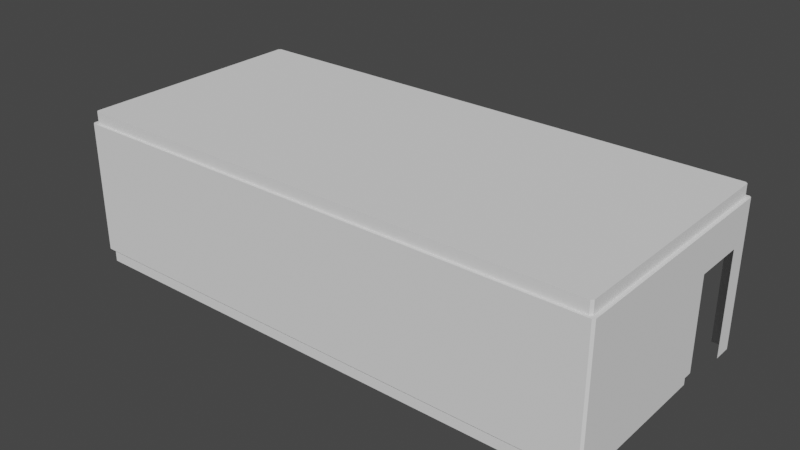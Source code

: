 # Source: entryRoom.blend  (saved by Blender 2.91.10; exported with 4.5.12 LTS)
import bpy
from mathutils import Matrix  # noqa: F401  (used for matrix-valued properties, if any)

bpy.ops.wm.read_factory_settings(use_empty=True)
scene = bpy.context.scene
scene.name = 'Scene'

# ---- collections
col_collection = bpy.data.collections.new('Collection'); scene.collection.children.link(col_collection)

# ---- world
world_world = bpy.data.worlds.new('World'); scene.world = world_world
world_world.use_nodes = True; world_world.node_tree.nodes.clear()
_N = world_world.node_tree.nodes; _L = world_world.node_tree.links
n0 = _N.new('ShaderNodeOutputWorld'); n0.name = 'World Output'; n0.location = (300, 300)
n1 = _N.new('ShaderNodeBackground'); n1.name = 'Background'; n1.location = (10, 300)
n1.inputs[0].default_value = (0.05088, 0.05088, 0.05088, 1.0)
_L.new(n1.outputs[0], n0.inputs[0])
n0.is_active_output = True
world_world.color = (0.05088, 0.05088, 0.05088)
world_world.use_sun_shadow = False
world_world.sun_shadow_jitter_overblur = 0.0

# ---- meshes
me_cube = bpy.data.meshes.new('Cube')
me_cube.from_pydata([(-7.083, 3.765, -2.5), (-7.083, 3.843, -2.083), (-7.083, 3.843, 2.083), (-7.083, 3.843, 1.339), (5.667, 3.843, 1.667), (8.011, 3.843, -2.5), (8.011, 3.843, 0.8333), (8.011, 3.843, 1.667), (5.667, 3.843, 1.339), (8.011, 3.843, 1.339), (-8.376, 3.203, -2.083), (-8.376, 3.138, 2.083), (8.5, 3.183, -2.5), (8.5, 3.183, 0.8333), (8.5, 3.183, 1.667), (-8.376, 3.203, -2.5), (-8.5, 3.203, -2.083), (-8.5, 3.203, 2.083), (-8.5, 3.203, 1.339), (-8.5, 3.203, 1.667), (8.5, 3.183, 1.339), (-7.083, 3.843, 1.667), (8.5, 1.5, 0.8333), (8.5, 1.5, 1.667), (-3.653, 3.765, -2.083), (-3.59, 3.765, 2.083), (-3.653, 3.765, -2.5), (8.5, 1.5, 1.339), (5.667, 3.843, 2.083), (8.011, 3.843, 2.083), (8.5, 3.183, 2.083), (8.5, 1.5, 2.083), (5.667, 3.843, -2.083), (-3.653, 3.843, -2.083), (-3.653, 3.843, 2.083), (-3.653, 3.843, 1.339), (-3.653, 3.843, 1.667), (8.5, 1.5, -2.083), (8.382, 3.765, -2.5), (5.667, 3.765, -2.5), (8.382, 1.5, -2.5), (5.589, 3.765, 2.083), (7.9, 3.765, 2.083), (8.382, 3.119, 2.083), (8.382, 1.472, 2.083), (5.667, 3.765, -2.083), (-7.083, 3.765, -2.083), (-6.98, 3.765, 2.083), (8.382, 1.5, -2.083), (-8.5, -3.203, 0.8333), (-8.5, -3.203, 1.667), (-8.5, -3.203, 1.339), (-8.5, -3.203, 2.083), (-8.5, -3.203, -2.083), (-8.376, -3.203, -2.5), (-8.376, -3.13, 2.083), (-8.376, -3.203, -2.083), (-6.98, 3.701, 2.464), (-8.313, 3.138, 2.464), (-3.59, 3.701, 2.464), (5.589, 3.701, 2.464), (7.9, 3.701, 2.464), (8.318, 3.119, 2.464), (8.318, 1.472, 2.464), (4.062, -3.757, 2.083), (-8.313, -3.13, 2.464), (-8.5, -3.781, 0.8333), (-8.435, -3.843, 0.8333), (-8.5, -3.781, 1.667), (-8.434, -3.843, 1.667), (-8.5, 3.78, 1.667), (-8.433, 3.843, 1.667), (8.435, 3.843, 1.667), (8.5, 3.781, 1.667), (8.436, 3.843, 0.8333), (8.5, 3.782, 0.8333), (8.5, 3.782, -2.5), (8.437, 3.843, -2.5), (8.5, -3.78, 1.667), (8.434, -3.843, 1.667), (8.5, -3.78, 0.8333), (8.435, -3.843, 0.8333), (-8.435, -3.843, 1.339), (-8.5, -3.781, 1.339), (-8.5, 3.78, 1.339), (-8.433, 3.843, 1.339), (8.5, 3.782, 1.339), (8.436, 3.843, 1.339), (8.435, -3.843, 1.339), (8.5, -3.781, 1.339), (-8.5, -3.78, 2.083), (-8.433, -3.843, 2.083), (-8.432, 3.843, 2.083), (-8.5, 3.78, 2.083), (8.5, 3.781, 2.083), (8.434, 3.843, 2.083), (8.433, -3.843, 2.083), (8.5, -3.78, 2.083), (-8.5, 3.78, -2.083), (-8.433, 3.843, -2.083), (8.5, -3.78, -2.083), (8.434, -3.843, -2.083), (-8.434, -3.843, -2.083), (-8.5, -3.78, -2.083), (-8.376, -3.694, -2.5), (-8.311, -3.757, -2.5), (-8.31, 3.765, -2.5), (-8.376, 3.702, -2.5), (8.316, -3.757, -2.5), (8.382, -3.694, -2.5), (-8.376, -3.694, 2.083), (-8.308, -3.757, 2.083), (-8.307, 3.765, 2.083), (-8.376, 3.702, 2.083), (8.382, 3.702, 2.083), (8.314, 3.765, 2.083), (8.314, -3.757, 2.083), (8.382, -3.693, 2.083), (-8.309, 3.765, -2.083), (-8.376, 3.702, -2.083), (8.382, -3.694, -2.083), (8.316, -3.757, -2.083), (-8.31, -3.757, -2.083), (-8.376, -3.694, -2.083), (-8.283, -3.693, 2.464), (-8.313, -3.666, 2.464), (4.063, -3.757, -2.5), (4.063, -3.757, -2.083), (4.12, -3.843, -2.083), (4.12, -3.843, 1.667), (4.12, -3.843, 0.8333), (4.062, -3.693, 2.464), (-8.313, 3.673, 2.464), (-8.282, 3.701, 2.464), (8.318, -3.666, 2.464), (8.288, -3.693, 2.464), (7.931, -3.693, 2.464), (7.934, -3.757, -2.5), (8.289, 3.701, 2.464), (8.318, 3.674, 2.464), (7.934, -3.757, -2.083), (7.932, -3.757, 2.083), (8.046, -3.843, 2.083), (8.047, -3.843, 1.667), (8.047, -3.843, 1.339), (8.047, -3.843, 0.8333), (8.047, -3.843, -2.083), (4.12, -3.843, 1.339), (4.119, -3.843, 2.083), (-8.5, -3.643, -2.083), (-8.5, -3.643, 0.8333), (-8.5, -3.643, 1.339), (-8.5, -3.643, 1.667), (-8.5, -3.643, 2.083), (-8.376, -3.559, 2.083), (-8.376, -3.577, -2.083), (-8.376, -3.577, -2.5), (-8.313, -3.559, 2.464), (-2.157, -3.843, 0.8333), (-2.123, -3.757, 2.083), (-2.157, -3.843, 2.083), (-2.123, -3.693, 2.464), (-2.157, -3.843, 1.339), (-2.157, -3.843, -2.083), (-2.124, -3.757, -2.083), (-2.124, -3.757, -2.5), (-2.157, -3.843, 1.667), (-6.469, -3.843, -2.083), (-6.373, -3.757, -2.083), (-6.373, -3.757, -2.5), (-6.469, -3.843, 0.8333), (-6.371, -3.757, 2.083), (-6.468, -3.843, 2.083), (-6.371, -3.693, 2.464), (-6.469, -3.843, 1.339), (-6.469, -3.843, 1.667), (-8.5, 1.073, 1.667), (-8.5, 1.073, 2.083), (-8.376, 1.054, 2.083), (-8.313, 1.054, 2.464), (7.902, 3.076, 2.464), (7.913, 0.5686, 2.464), (4.94, 0.5686, 2.464), (5.449, 3.076, 2.464), (-2.966, 0.5686, 2.464), (-3.455, 3.076, 2.464), (-6.721, 0.5686, 2.464), (-6.924, 3.076, 2.464), (4.186, -3.144, 2.464), (-2.242, -3.144, 2.464), (-6.42, -3.144, 2.464), (8.5, -3.25, 1.667), (8.5, -3.25, 2.083), (8.5, -3.25, 1.339), (8.5, -3.25, 0.8333), (8.5, -3.25, -2.083), (8.382, -3.175, 2.083), (8.382, -3.172, -2.083), (8.382, -3.172, -2.5), (8.318, -3.175, 2.464), (7.929, -3.252, 2.464), (-3.59, 3.765, 2.464), (5.589, 3.765, 2.464), (-6.98, 3.765, 2.464), (7.9, 3.765, 2.464), (4.062, -3.757, 2.464), (7.931, -3.757, 2.464), (-8.376, 1.054, 2.464), (-8.376, 3.138, 2.464), (8.382, 3.119, 2.464), (8.382, 1.472, 2.464), (8.314, 3.765, 2.464), (8.382, 3.702, 2.464), (-2.123, -3.757, 2.464), (-8.376, 3.702, 2.464), (-8.307, 3.765, 2.464), (8.382, -3.694, 2.464), (8.313, -3.757, 2.464), (-8.308, -3.757, 2.464), (-8.376, -3.694, 2.464), (-8.376, -3.559, 2.464), (8.382, -3.175, 2.464), (-8.376, -3.13, 2.464), (-6.371, -3.757, 2.464)], [], [(28, 29, 42, 41), (150, 49, 51, 151), (170, 67, 82, 174), (175, 69, 91, 172), (192, 196, 44, 31), (176, 19, 17, 177), (13, 22, 27, 20), (84, 18, 16, 98), (194, 80, 89, 193), (191, 78, 97, 192), (86, 20, 14, 73), (8, 4, 36, 35), (92, 2, 47, 112), (1, 3, 85, 99), (8, 9, 7, 4), (7, 72, 95, 29), (27, 23, 14, 20), (71, 21, 2, 92), (8, 35, 33, 32), (76, 12, 13, 75), (194, 195, 100, 80), (14, 23, 31, 30), (6, 74, 87, 9), (85, 3, 21, 71), (1, 99, 118, 46), (73, 14, 30, 94), (74, 6, 5, 77), (178, 11, 208, 207), (75, 13, 20, 86), (4, 7, 29, 28), (36, 4, 28, 34), (35, 36, 21, 3), (193, 191, 23, 27), (9, 87, 72, 7), (149, 103, 123, 155), (94, 30, 43, 114), (152, 50, 52, 153), (17, 93, 113, 11), (106, 0, 46, 118), (30, 31, 44, 43), (15, 107, 119, 10), (108, 137, 140, 121), (44, 210, 209, 43), (26, 39, 45, 24), (154, 55, 222, 220), (153, 52, 55, 154), (21, 36, 34, 2), (177, 17, 11, 178), (2, 34, 25, 47), (156, 54, 56, 155), (28, 41, 25, 34), (198, 109, 120, 197), (32, 33, 24, 45), (29, 95, 115, 42), (195, 37, 48, 197), (98, 16, 10, 119), (146, 101, 121, 140), (18, 84, 70, 19), (172, 91, 111, 171), (169, 105, 122, 168), (11, 113, 214, 208), (70, 93, 17, 19), (151, 51, 50, 152), (174, 82, 69, 175), (167, 102, 67, 170), (114, 43, 209, 212), (196, 221, 210, 44), (42, 115, 211, 204), (128, 146, 140, 127), (25, 41, 202, 201), (112, 47, 203, 215), (171, 111, 218, 223), (41, 42, 204, 202), (146, 128, 130, 145), (143, 129, 148, 142), (96, 142, 141, 116), (144, 147, 129, 143), (79, 143, 142, 96), (141, 64, 205, 206), (116, 141, 206, 217), (47, 25, 201, 203), (142, 148, 64, 141), (101, 146, 145, 81), (81, 145, 144, 88), (103, 66, 67, 102), (83, 68, 69, 82), (93, 70, 71, 92), (95, 72, 73, 94), (87, 74, 75, 86), (74, 77, 76, 75), (97, 78, 79, 96), (89, 80, 81, 88), (66, 83, 82, 67), (70, 84, 85, 71), (72, 87, 86, 73), (78, 89, 88, 79), (68, 90, 91, 69), (92, 112, 113, 93), (123, 103, 102, 122), (94, 114, 115, 95), (96, 116, 117, 97), (90, 110, 111, 91), (84, 98, 99, 85), (80, 100, 101, 81), (121, 101, 100, 120), (119, 107, 106, 118), (120, 109, 108, 121), (104, 123, 122, 105), (118, 99, 98, 119), (88, 144, 143, 79), (163, 128, 127, 164), (137, 126, 127, 140), (145, 130, 147, 144), (214, 113, 112, 215), (218, 111, 110, 219), (216, 117, 116, 217), (114, 212, 211, 115), (149, 53, 49, 150), (103, 149, 150, 66), (83, 151, 152, 68), (104, 156, 155, 123), (90, 153, 154, 110), (110, 154, 220, 219), (68, 152, 153, 90), (53, 149, 155, 56), (66, 150, 151, 83), (167, 163, 164, 168), (64, 159, 213, 205), (128, 163, 158, 130), (147, 162, 166, 129), (126, 165, 164, 127), (148, 160, 159, 64), (129, 166, 160, 148), (130, 158, 162, 147), (102, 167, 168, 122), (159, 171, 223, 213), (163, 167, 170, 158), (162, 174, 175, 166), (165, 169, 168, 164), (160, 172, 171, 159), (166, 175, 172, 160), (158, 170, 174, 162), (52, 177, 178, 55), (55, 178, 207, 222), (50, 176, 177, 52), (180, 183, 60, 61), (183, 185, 59, 60), (185, 187, 57, 59), (189, 190, 186, 184), (184, 186, 187, 185), (188, 189, 184, 182), (182, 184, 185, 183), (100, 195, 197, 120), (181, 182, 183, 180), (63, 181, 180, 62), (135, 136, 200, 199, 134), (138, 139, 62, 180, 61), (58, 187, 186, 179), (117, 216, 221, 196), (131, 161, 189, 188), (161, 173, 190, 189), (179, 186, 190, 65), (124, 125, 157, 65, 190, 173), (133, 57, 187, 58, 132), (40, 198, 197, 48), (89, 78, 191, 193), (22, 37, 195, 194), (23, 191, 192, 31), (22, 194, 193, 27), (97, 117, 196, 192), (188, 182, 181, 200), (199, 200, 181, 63), (136, 131, 188, 200), (60, 59, 201, 202), (59, 57, 203, 201), (61, 60, 202, 204), (131, 136, 206, 205), (58, 179, 207, 208), (63, 62, 209, 210), (139, 138, 211, 212), (161, 131, 205, 213), (133, 132, 214, 215), (135, 134, 216, 217), (125, 124, 218, 219), (157, 125, 219, 220), (136, 135, 217, 206), (132, 58, 208, 214), (57, 133, 215, 203), (62, 139, 212, 209), (138, 61, 204, 211), (199, 63, 210, 221), (65, 157, 220, 222), (173, 161, 213, 223), (124, 173, 223, 218), (179, 65, 222, 207), (134, 199, 221, 216)])
_uv = me_cube.uv_layers.new(name='UVMap')
_uv.uv.foreach_set('vector', [0.0, 0.4648, 0.0, 0.5417, 0.002576, 0.538, 0.002576, 0.4622, 0.09565, 0.5623, 0.09565, 0.5768, 0.1122, 0.5768, 0.1122, 0.5623, 0.8637, 0.06664, 0.8637, 0.002144, 0.8472, 0.002144, 0.8472, 0.06664, 0.8365, 0.06665, 0.8365, 0.002157, 0.8229, 0.002184, 0.8229, 0.06667, 0.2327, 0.5577, 0.2303, 0.5539, 0.07779, 0.5539, 0.07687, 0.5577, 0.123, 0.717, 0.123, 0.7869, 0.1366, 0.7869, 0.1366, 0.717, 0.3616, 0.5667, 0.3616, 0.6219, 0.3781, 0.6219, 0.3781, 0.5667, 0.1122, 0.8058, 0.1122, 0.7869, 0.0, 0.7868, 0.0, 0.8057, 0.3616, 0.7777, 0.3616, 0.7951, 0.3781, 0.7951, 0.3781, 0.7777, 0.3889, 0.7777, 0.3889, 0.7951, 0.4026, 0.7951, 0.4026, 0.7777, 0.3781, 0.547, 0.3781, 0.5667, 0.3889, 0.5667, 0.3889, 0.547, 0.7982, 0.4648, 0.8089, 0.4648, 0.8089, 0.159, 0.7982, 0.159, 0.0, 0.002215, 0.0, 0.04648, 0.002576, 0.04988, 0.002576, 0.006329, 0.6865, 0.04648, 0.7982, 0.04648, 0.7982, 0.002185, 0.6865, 0.002194, 0.7982, 0.4648, 0.7982, 0.5417, 0.8089, 0.5417, 0.8089, 0.4648, 0.8089, 0.5417, 0.8089, 0.5556, 0.8225, 0.5556, 0.8225, 0.5417, 0.3781, 0.6219, 0.3889, 0.6219, 0.3889, 0.5667, 0.3781, 0.5667, 0.8089, 0.002192, 0.8089, 0.04648, 0.8225, 0.04648, 0.8225, 0.002215, 0.7982, 0.4648, 0.7982, 0.159, 0.6865, 0.159, 0.6865, 0.4648, 0.2522, 0.547, 0.2522, 0.5667, 0.3616, 0.5667, 0.3616, 0.547, 0.3616, 0.7777, 0.2659, 0.7777, 0.2659, 0.7951, 0.3616, 0.7951, 0.3889, 0.5667, 0.3889, 0.6219, 0.4026, 0.6219, 0.4026, 0.5667, 0.7817, 0.5417, 0.7817, 0.5557, 0.7982, 0.5557, 0.7982, 0.5417, 0.7982, 0.002185, 0.7982, 0.04648, 0.8089, 0.04648, 0.8089, 0.002192, 0.4411, 0.6444, 0.4411, 0.6887, 0.4437, 0.6846, 0.4437, 0.6444, 0.3889, 0.547, 0.3889, 0.5667, 0.4026, 0.5667, 0.4026, 0.547, 0.7817, 0.5557, 0.7817, 0.5417, 0.6729, 0.5417, 0.6729, 0.5557, 0.4411, 0.6339, 0.4411, 0.5655, 0.4286, 0.5655, 0.4286, 0.6338, 0.3616, 0.547, 0.3616, 0.5667, 0.3781, 0.5667, 0.3781, 0.547, 0.8089, 0.4648, 0.8089, 0.5417, 0.8225, 0.5417, 0.8225, 0.4648, 0.8089, 0.159, 0.8089, 0.4648, 0.8225, 0.4648, 0.8225, 0.159, 0.7982, 0.159, 0.8089, 0.159, 0.8089, 0.04648, 0.7982, 0.04648, 0.3781, 0.7777, 0.3889, 0.7777, 0.3889, 0.6219, 0.3781, 0.6219, 0.7982, 0.5417, 0.7982, 0.5557, 0.8089, 0.5556, 0.8089, 0.5417, 0.6663, 0.5577, 0.6708, 0.5577, 0.668, 0.5537, 0.6642, 0.5537, 0.002049, 0.5577, 0.02166, 0.5577, 0.02378, 0.5539, 0.004633, 0.5539, 0.123, 0.5624, 0.123, 0.5768, 0.1366, 0.5768, 0.1366, 0.5624, 0.02102, 0.0, 0.00207, 0.0, 0.00465, 0.004058, 0.02314, 0.004058, 0.7187, 0.598, 0.7187, 0.5577, 0.7051, 0.5577, 0.7051, 0.598, 0.02166, 0.5577, 0.07687, 0.5577, 0.07779, 0.5539, 0.02378, 0.5539, 0.5112, 0.7011, 0.5112, 0.6847, 0.4976, 0.6847, 0.4976, 0.7011, 0.9589, 0.002155, 0.9589, 0.0147, 0.9724, 0.0147, 0.9724, 0.002162, 0.4162, 0.6202, 0.4286, 0.6202, 0.4286, 0.5662, 0.4162, 0.5662, 0.4026, 0.547, 0.4026, 0.8528, 0.4162, 0.8528, 0.4162, 0.547, 0.4411, 0.7851, 0.4411, 0.7711, 0.4286, 0.7711, 0.4286, 0.7851, 0.2456, 0.0, 0.2312, 0.0, 0.2288, 0.004058, 0.2429, 0.004058, 0.8089, 0.04648, 0.8089, 0.159, 0.8225, 0.159, 0.8225, 0.04648, 0.0909, 0.0, 0.02102, 0.0, 0.02314, 0.004058, 0.09152, 0.004058, 0.0, 0.04648, 0.0, 0.159, 0.002576, 0.1611, 0.002576, 0.04988, 0.5112, 0.6886, 0.5112, 0.7008, 0.5249, 0.7008, 0.5249, 0.6886, 0.0, 0.4648, 0.002576, 0.4622, 0.002576, 0.1611, 0.0, 0.159, 0.4847, 0.5641, 0.4847, 0.547, 0.471, 0.547, 0.471, 0.5641, 0.4947, 0.8528, 0.4947, 0.547, 0.4921, 0.547, 0.4921, 0.8528, 0.0, 0.5417, 0.0, 0.5556, 0.002576, 0.5516, 0.002576, 0.538, 0.6534, 0.0, 0.4976, 0.0, 0.4976, 0.003879, 0.6509, 0.003879, 0.4432, 0.6909, 0.4621, 0.6909, 0.4621, 0.6868, 0.4458, 0.6868, 0.6729, 0.01488, 0.6729, 0.002155, 0.6701, 0.006042, 0.6701, 0.01858, 0.1122, 0.7869, 0.1122, 0.8058, 0.123, 0.8058, 0.123, 0.7869, 0.2522, 0.06667, 0.2522, 0.002184, 0.2494, 0.006297, 0.2494, 0.06985, 0.9589, 0.4841, 0.9589, 0.5477, 0.9724, 0.5476, 0.9724, 0.4841, 0.4411, 0.5655, 0.4411, 0.547, 0.4286, 0.547, 0.4286, 0.5655, 0.123, 0.8058, 0.1366, 0.8058, 0.1366, 0.7869, 0.123, 0.7869, 0.1122, 0.5623, 0.1122, 0.5768, 0.123, 0.5768, 0.123, 0.5624, 0.8472, 0.06664, 0.8472, 0.002144, 0.8365, 0.002157, 0.8365, 0.06665, 0.9589, 0.06665, 0.9589, 0.002157, 0.8637, 0.002144, 0.8637, 0.06664, 0.4162, 0.547, 0.4162, 0.5662, 0.4286, 0.5662, 0.4286, 0.547, 0.4162, 0.7726, 0.4286, 0.7726, 0.4286, 0.6202, 0.4162, 0.6202, 0.9727, 0.534, 0.9727, 0.5476, 0.9851, 0.5476, 0.9851, 0.534, 0.6729, 0.1437, 0.6729, 0.01488, 0.6701, 0.01858, 0.6701, 0.1456, 0.9727, 0.157, 0.9727, 0.4582, 0.9851, 0.4582, 0.9851, 0.157, 0.9727, 0.002271, 0.9727, 0.04582, 0.9851, 0.04582, 0.9851, 0.002281, 0.9863, 0.484, 0.9863, 0.5476, 0.9987, 0.5476, 0.9987, 0.484, 0.9727, 0.4582, 0.9727, 0.534, 0.9851, 0.534, 0.9851, 0.4582, 0.9589, 0.5429, 0.9589, 0.414, 0.8637, 0.414, 0.8637, 0.5429, 0.8365, 0.5429, 0.8365, 0.414, 0.8229, 0.414, 0.8229, 0.5428, 0.2522, 0.5556, 0.2522, 0.5428, 0.2494, 0.5391, 0.2494, 0.5516, 0.8472, 0.5429, 0.8472, 0.414, 0.8365, 0.414, 0.8365, 0.5429, 0.8365, 0.5556, 0.8365, 0.5429, 0.8229, 0.5428, 0.8229, 0.5556, 0.9863, 0.01477, 0.9863, 0.1417, 0.9987, 0.1417, 0.9987, 0.01478, 0.9863, 0.002234, 0.9863, 0.01477, 0.9987, 0.01478, 0.9987, 0.002247, 0.9727, 0.04582, 0.9727, 0.157, 0.9851, 0.157, 0.9851, 0.04582, 0.2522, 0.5428, 0.2522, 0.414, 0.2494, 0.4121, 0.2494, 0.5391, 0.9589, 0.5556, 0.9589, 0.5429, 0.8637, 0.5429, 0.8637, 0.5556, 0.8637, 0.5556, 0.8637, 0.5429, 0.8472, 0.5429, 0.8472, 0.5556, 0.9586, 0.0, 0.8635, 0.0, 0.8637, 0.002144, 0.9589, 0.002157, 0.847, 0.0, 0.8363, 0.0, 0.8365, 0.002157, 0.8472, 0.002144, 0.8227, 0.0, 0.8091, 0.0, 0.8089, 0.002192, 0.8225, 0.002215, 0.8225, 0.5556, 0.8089, 0.5556, 0.8091, 0.5577, 0.8227, 0.5577, 0.7982, 0.5557, 0.7817, 0.5557, 0.7819, 0.5577, 0.7984, 0.5577, 0.7817, 0.5557, 0.6729, 0.5557, 0.6731, 0.5577, 0.7819, 0.5577, 0.8227, 0.5577, 0.8363, 0.5577, 0.8365, 0.5556, 0.8229, 0.5556, 0.847, 0.5577, 0.8635, 0.5577, 0.8637, 0.5556, 0.8472, 0.5556, 0.8635, 0.0, 0.847, 0.0, 0.8472, 0.002144, 0.8637, 0.002144, 0.8091, 0.0, 0.7984, 0.0, 0.7982, 0.002185, 0.8089, 0.002192, 0.8089, 0.5556, 0.7982, 0.5557, 0.7984, 0.5577, 0.8091, 0.5577, 0.8363, 0.5577, 0.847, 0.5577, 0.8472, 0.5556, 0.8365, 0.5556, 0.8363, 0.0, 0.8227, 0.0, 0.8229, 0.002184, 0.8365, 0.002157, 0.0, 0.002215, 0.002576, 0.006329, 0.00465, 0.004058, 0.00207, 0.0, 0.668, 0.5537, 0.6708, 0.5577, 0.6729, 0.5556, 0.6701, 0.5515, 0.002049, 0.5577, 0.004633, 0.5539, 0.002576, 0.5516, 0.0, 0.5556, 0.2522, 0.5556, 0.2494, 0.5516, 0.2473, 0.5539, 0.2501, 0.5577, 0.2501, 0.0, 0.2473, 0.004058, 0.2494, 0.006297, 0.2522, 0.002184, 0.7984, 0.0, 0.6867, 0.0, 0.6865, 0.002194, 0.7982, 0.002185, 0.8635, 0.5577, 0.9586, 0.5577, 0.9589, 0.5556, 0.8637, 0.5556, 0.6701, 0.006042, 0.6729, 0.002155, 0.6708, 0.0, 0.668, 0.003879, 0.7049, 0.6002, 0.7185, 0.6002, 0.7187, 0.598, 0.7051, 0.598, 0.9727, 0.0, 0.9591, 0.0, 0.9589, 0.002155, 0.9724, 0.002162, 0.9591, 0.5498, 0.9727, 0.5498, 0.9724, 0.5476, 0.9589, 0.5477, 0.4437, 0.6846, 0.4411, 0.6887, 0.4432, 0.6909, 0.4458, 0.6868, 0.8472, 0.5556, 0.8472, 0.5429, 0.8365, 0.5429, 0.8365, 0.5556, 0.6729, 0.3497, 0.6729, 0.1437, 0.6701, 0.1456, 0.6701, 0.3485, 0.9589, 0.0147, 0.9589, 0.1417, 0.9724, 0.1417, 0.9724, 0.0147, 0.8637, 0.5429, 0.8637, 0.414, 0.8472, 0.414, 0.8472, 0.5429, 0.9853, 0.0, 0.9729, 0.0, 0.9727, 0.002271, 0.9851, 0.002281, 0.9987, 0.5476, 0.9863, 0.5476, 0.9866, 0.5498, 0.999, 0.5498, 0.999, 0.0, 0.9866, 0.0, 0.9863, 0.002234, 0.9987, 0.002247, 0.9729, 0.5498, 0.9853, 0.5498, 0.9851, 0.5476, 0.9727, 0.5476, 0.0, 0.5623, 0.0, 0.5767, 0.09565, 0.5768, 0.09565, 0.5623, 0.0, 0.5577, 0.0, 0.5623, 0.09565, 0.5623, 0.09565, 0.5578, 0.1122, 0.5578, 0.1122, 0.5623, 0.123, 0.5624, 0.123, 0.5578, 0.5112, 0.6847, 0.5112, 0.6886, 0.5249, 0.6886, 0.5249, 0.6848, 0.2501, 0.0, 0.2456, 0.0, 0.2429, 0.004058, 0.2473, 0.004058, 0.4411, 0.7895, 0.4411, 0.7851, 0.4286, 0.7851, 0.4286, 0.7895, 0.123, 0.5578, 0.123, 0.5624, 0.1366, 0.5624, 0.1366, 0.5579, 0.6519, 0.5577, 0.6663, 0.5577, 0.6642, 0.5537, 0.6519, 0.5537, 0.09565, 0.5578, 0.09565, 0.5623, 0.1122, 0.5623, 0.1122, 0.5578, 0.6729, 0.4911, 0.6729, 0.3497, 0.6701, 0.3485, 0.6701, 0.488, 0.9863, 0.1417, 0.9863, 0.3446, 0.9987, 0.3446, 0.9987, 0.1417, 0.9589, 0.414, 0.9589, 0.2081, 0.8637, 0.2081, 0.8637, 0.414, 0.8472, 0.414, 0.8472, 0.2081, 0.8365, 0.2081, 0.8365, 0.414, 0.9589, 0.1417, 0.9589, 0.3447, 0.9724, 0.3447, 0.9724, 0.1417, 0.2522, 0.414, 0.2522, 0.2081, 0.2494, 0.2092, 0.2494, 0.4121, 0.8365, 0.414, 0.8365, 0.2081, 0.8229, 0.2081, 0.8229, 0.414, 0.8637, 0.414, 0.8637, 0.2081, 0.8472, 0.2081, 0.8472, 0.414, 0.6729, 0.5556, 0.6729, 0.4911, 0.6701, 0.488, 0.6701, 0.5515, 0.9863, 0.3446, 0.9863, 0.484, 0.9987, 0.484, 0.9987, 0.3446, 0.9589, 0.2081, 0.9589, 0.06665, 0.8637, 0.06664, 0.8637, 0.2081, 0.8472, 0.2081, 0.8472, 0.06664, 0.8365, 0.06665, 0.8365, 0.2081, 0.9589, 0.3447, 0.9589, 0.4841, 0.9724, 0.4841, 0.9724, 0.3447, 0.2522, 0.2081, 0.2522, 0.06667, 0.2494, 0.06985, 0.2494, 0.2092, 0.8365, 0.2081, 0.8365, 0.06665, 0.8229, 0.06667, 0.8229, 0.2081, 0.8637, 0.2081, 0.8637, 0.06664, 0.8472, 0.06664, 0.8472, 0.2081, 0.2312, 0.0, 0.0909, 0.0, 0.09152, 0.004058, 0.2288, 0.004058, 0.4411, 0.7711, 0.4411, 0.6339, 0.4286, 0.6338, 0.4286, 0.7711, 0.123, 0.5768, 0.123, 0.717, 0.1366, 0.717, 0.1366, 0.5768, 0.9863, 0.4864, 0.9863, 0.4292, 0.9852, 0.4559, 0.9854, 0.5296, 0.9863, 0.4292, 0.9863, 0.1742, 0.9852, 0.1583, 0.9852, 0.4559, 0.9863, 0.1742, 0.9863, 0.08596, 0.9841, 0.05038, 0.9852, 0.1583, 0.9976, 0.3294, 0.9976, 0.4483, 0.9909, 0.232, 0.9909, 0.2368, 0.9909, 0.2368, 0.9909, 0.232, 0.9863, 0.08596, 0.9863, 0.1742, 0.9976, 0.1675, 0.9976, 0.3294, 0.9909, 0.2368, 0.9909, 0.3237, 0.9909, 0.3237, 0.9909, 0.2368, 0.9863, 0.1742, 0.9863, 0.4292, 0.6708, 0.0, 0.6534, 0.0, 0.6509, 0.003879, 0.668, 0.003879, 0.9909, 0.3134, 0.9909, 0.3237, 0.9863, 0.4292, 0.9863, 0.4864, 0.5049, 0.5763, 0.9909, 0.3134, 0.9863, 0.4864, 0.5034, 0.5556, 0.7984, 0.2809, 0.9984, 0.01941, 0.9978, 0.04962, 0.5069, 0.6734, 0.6511, 0.4835, 0.7889, 0.5453, 0.646, 0.5458, 0.5034, 0.5556, 0.9863, 0.4864, 0.9854, 0.5296, 0.4539, 0.5436, 0.9863, 0.08596, 0.9909, 0.232, 0.4504, 0.6175, 0.4162, 0.7897, 0.4286, 0.7897, 0.4286, 0.7726, 0.4162, 0.7726, 0.9986, 0.1448, 0.9986, 0.3427, 0.9976, 0.3294, 0.9976, 0.1675, 0.9986, 0.3427, 0.9994, 0.4798, 0.9976, 0.4483, 0.9976, 0.3294, 0.4504, 0.6175, 0.9909, 0.232, 0.9976, 0.4483, 0.4472, 0.7605, 0.7832, 0.6359, 0.6321, 0.7001, 0.5245, 0.7422, 0.4472, 0.7605, 0.9976, 0.4483, 0.9994, 0.4798, 0.7778, 0.2084, 0.9841, 0.05038, 0.9863, 0.08596, 0.4539, 0.5436, 0.6284, 0.3546, 0.4847, 0.7174, 0.4847, 0.5641, 0.471, 0.5641, 0.471, 0.7174, 0.3781, 0.7951, 0.3889, 0.7951, 0.3889, 0.7777, 0.3781, 0.7777, 0.3616, 0.6219, 0.2659, 0.6219, 0.2659, 0.7777, 0.3616, 0.7777, 0.3889, 0.6219, 0.3889, 0.7777, 0.4026, 0.7777, 0.4026, 0.6219, 0.3616, 0.6219, 0.3616, 0.7777, 0.3781, 0.7777, 0.3781, 0.6219, 0.2501, 0.5577, 0.2473, 0.5539, 0.2303, 0.5539, 0.2327, 0.5577, 0.9976, 0.1675, 0.9909, 0.3237, 0.9909, 0.3134, 0.9978, 0.04962, 0.5069, 0.6734, 0.9978, 0.04962, 0.9909, 0.3134, 0.5049, 0.5763, 0.9984, 0.01941, 0.9986, 0.1448, 0.9976, 0.1675, 0.9978, 0.04962, 0.9852, 0.4559, 0.9852, 0.1583, 0.9851, 0.157, 0.9851, 0.4582, 0.9852, 0.1583, 0.9841, 0.05038, 0.9851, 0.04582, 0.9851, 0.157, 0.9854, 0.5296, 0.9852, 0.4559, 0.9851, 0.4582, 0.9851, 0.534, 0.9986, 0.1448, 0.9984, 0.01941, 0.9987, 0.01478, 0.9987, 0.1417, 0.4539, 0.5436, 0.4504, 0.6175, 0.4286, 0.6338, 0.4286, 0.5655, 0.5049, 0.5763, 0.5034, 0.5556, 0.4286, 0.5662, 0.4286, 0.6202, 0.646, 0.5458, 0.7889, 0.5453, 0.9851, 0.5476, 0.4286, 0.547, 0.9986, 0.3427, 0.9986, 0.1448, 0.9987, 0.1417, 0.9987, 0.3446, 0.7778, 0.2084, 0.6284, 0.3546, 0.4286, 0.547, 0.9851, 0.002281, 0.7984, 0.2809, 0.6511, 0.4835, 0.4286, 0.7897, 0.9987, 0.002247, 0.6321, 0.7001, 0.7832, 0.6359, 0.9987, 0.5476, 0.4286, 0.7895, 0.5245, 0.7422, 0.6321, 0.7001, 0.4286, 0.7895, 0.4286, 0.7851, 0.9984, 0.01941, 0.7984, 0.2809, 0.9987, 0.002247, 0.9987, 0.01478, 0.6284, 0.3546, 0.4539, 0.5436, 0.4286, 0.5655, 0.4286, 0.547, 0.9841, 0.05038, 0.7778, 0.2084, 0.9851, 0.002281, 0.9851, 0.04582, 0.5034, 0.5556, 0.646, 0.5458, 0.4286, 0.547, 0.4286, 0.5662, 0.7889, 0.5453, 0.9854, 0.5296, 0.9851, 0.534, 0.9851, 0.5476, 0.5069, 0.6734, 0.5049, 0.5763, 0.4286, 0.6202, 0.4286, 0.7726, 0.4472, 0.7605, 0.5245, 0.7422, 0.4286, 0.7851, 0.4286, 0.7711, 0.9994, 0.4798, 0.9986, 0.3427, 0.9987, 0.3446, 0.9987, 0.484, 0.7832, 0.6359, 0.9994, 0.4798, 0.9987, 0.484, 0.9987, 0.5476, 0.4504, 0.6175, 0.4472, 0.7605, 0.4286, 0.7711, 0.4286, 0.6338, 0.6511, 0.4835, 0.5069, 0.6734, 0.4286, 0.7726, 0.4286, 0.7897])
me_cube.use_remesh_fix_poles = True
me_cube.use_remesh_preserve_attributes = False
me_cube.use_mirror_vertex_groups = False
me_cube.update()
me_cube_001 = bpy.data.meshes.new('Cube.001')
me_cube_001.from_pydata([(-1.729, 0.09507, 0.0), (-1.715, 0.08074, 0.0), (-1.729, 0.09507, 3.854), (-1.715, 0.08074, 3.839), (1.715, 0.08074, 0.0), (1.729, 0.09507, 0.0), (1.715, 0.08074, 3.839), (1.729, 0.09507, 3.854), (-1.903, 0.08074, 0.0), (-1.89, 0.09507, 0.0), (-1.903, 0.08074, 4.049), (-1.89, 0.09507, 4.034), (1.89, 0.09507, 0.0), (1.903, 0.08074, 0.0), (1.89, 0.09507, 4.034), (1.903, 0.08074, 4.049), (1.729, -0.09507, 3.854), (1.715, -0.08074, 3.839), (-1.715, -0.08074, 3.839), (-1.729, -0.09507, 3.854), (-1.715, -0.08074, 0.0), (-1.729, -0.09507, 0.0), (1.729, -0.09507, 0.0), (1.715, -0.08074, 0.0), (1.903, -0.08074, 4.049), (1.89, -0.09507, 4.034), (-1.89, -0.09507, 4.034), (-1.903, -0.08074, 4.049), (-1.89, -0.09507, 0.0), (-1.903, -0.08074, 0.0), (1.903, -0.08074, 0.0), (1.89, -0.09507, 0.0)], [], [(8, 29, 27, 10), (21, 19, 26, 28), (2, 11, 14, 7), (19, 16, 25, 26), (6, 4, 23, 17), (10, 27, 24, 15), (18, 3, 6, 17), (25, 16, 22, 31), (14, 12, 5, 7), (0, 9, 11, 2), (15, 24, 30, 13), (3, 1, 0, 2), (4, 6, 7, 5), (11, 9, 8, 10), (12, 14, 15, 13), (19, 21, 20, 18), (22, 16, 17, 23), (27, 29, 28, 26), (30, 24, 25, 31), (6, 3, 2, 7), (14, 11, 10, 15), (16, 19, 18, 17), (24, 27, 26, 25), (1, 3, 18, 20)])
_uv = me_cube_001.uv_layers.new(name='UVMap')
_uv.uv.foreach_set('vector', [0.5845, 0.4025, 0.5673, 0.4025, 0.5673, 0.8339, 0.5845, 0.8339, 1.49e-08, 0.0171, 0.3003, 0.0171, 0.3143, 0.0, 1.49e-08, 2.384e-06, 0.6146, 0.3854, 0.6286, 0.4025, 0.6286, 0.0, 0.6146, 0.0171, 0.3003, 0.0171, 0.3003, 0.3854, 0.3143, 0.4025, 0.3143, 0.0, 0.6048, 0.8115, 0.6048, 0.4025, 0.5876, 0.4025, 0.5876, 0.8115, 0.9627, 0.4055, 0.9799, 0.4055, 0.9799, 0.0, 0.9627, 0.0, 0.2981, 0.01856, 0.2863, 0.01856, 0.2863, 0.384, 0.2981, 0.384, 0.3143, 0.4025, 0.3003, 0.3854, 0.0, 0.3854, 0.0, 0.4025, 0.6286, 0.0, 0.3143, 2.384e-06, 0.3143, 0.0171, 0.6146, 0.0171, 0.3143, 0.3854, 0.3143, 0.4025, 0.6286, 0.4025, 0.6146, 0.3854, 0.5471, 0.8339, 0.5643, 0.8339, 0.5643, 0.4025, 0.5471, 0.4025, 0.6078, 0.8115, 0.6078, 0.4025, 0.6063, 0.4025, 0.6063, 0.8131, 0.6048, 0.4025, 0.6048, 0.8115, 0.6063, 0.8131, 0.6063, 0.4025, 0.5861, 0.8322, 0.5861, 0.4025, 0.5845, 0.4025, 0.5845, 0.8339, 0.5456, 0.4025, 0.5456, 0.8322, 0.5471, 0.8339, 0.5471, 0.4025, 0.6266, 0.8131, 0.6266, 0.4025, 0.625, 0.4025, 0.625, 0.8115, 0.5861, 0.4025, 0.5861, 0.8131, 0.5876, 0.8115, 0.5876, 0.4025, 0.5673, 0.8339, 0.5673, 0.4025, 0.5658, 0.4025, 0.5658, 0.8322, 0.5643, 0.4025, 0.5643, 0.8339, 0.5658, 0.8322, 0.5658, 0.4025, 0.6124, 0.01856, 0.6124, 0.384, 0.6146, 0.3854, 0.6146, 0.0171, 0.9612, 0.001463, 0.9612, 0.404, 0.9627, 0.4055, 0.9627, 0.0, 0.3003, 0.3854, 0.3003, 0.0171, 0.2981, 0.01856, 0.2981, 0.384, 0.9799, 0.0, 0.9799, 0.4055, 0.9815, 0.404, 0.9815, 0.001463, 0.6078, 0.4025, 0.6078, 0.8115, 0.625, 0.8115, 0.625, 0.4025])
me_cube_001.use_remesh_fix_poles = True
me_cube_001.use_remesh_preserve_attributes = False
me_cube_001.use_mirror_vertex_groups = False
me_cube_001.update()
me_cube_003 = bpy.data.meshes.new('Cube.003')
me_cube_003.from_pydata([(0.15, 0.08707, -1.77), (0.142, 0.09507, -1.778), (0.15, 0.08707, 1.77), (0.142, 0.09507, 1.778), (0.142, -0.09507, 1.778), (0.15, -0.08707, 1.77), (0.142, -0.09507, -1.778), (0.15, -0.08707, -1.77), (1.565, 0.08707, 1.77), (1.573, 0.09507, 1.778), (1.565, -0.08707, 1.77), (1.573, -0.09507, 1.778), (1.565, -0.08707, -1.77), (1.573, -0.09507, -1.778), (1.565, 0.08707, -1.77), (1.573, 0.09507, -1.778), (0.15, 0.08707, 0.15), (0.142, 0.09507, 0.142), (0.142, -0.09507, 0.142), (0.15, -0.08707, 0.15), (1.573, 0.09507, 0.142), (1.565, 0.08707, 0.15), (1.565, -0.08707, 0.15), (1.573, -0.09507, 0.142), (1.565, 0.08707, -0.15), (1.573, 0.09507, -0.142), (1.707, 0.09507, 1.912), (1.715, 0.08707, 1.92), (0.007997, 0.09507, 1.912), (0.0, 0.08707, 1.92), (1.707, -0.09507, 1.912), (1.715, -0.08707, 1.92), (0.0, -0.08707, 1.92), (0.007997, -0.09507, 1.912), (0.142, 0.09507, -0.142), (0.15, 0.08707, -0.15), (0.15, -0.08707, -0.15), (0.142, -0.09507, -0.142), (1.573, -0.09507, -0.142), (1.565, -0.08707, -0.15), (1.565, 0.03652, 0.15), (1.557, 0.02852, 0.158), (1.557, 0.02852, 1.762), (1.565, 0.03652, 1.77), (0.158, 0.02852, 1.762), (0.15, 0.03652, 1.77), (1.557, -0.02852, 1.762), (1.565, -0.03652, 1.77), (0.15, -0.03652, 1.77), (0.158, -0.02852, 1.762), (0.158, 0.02852, 0.158), (0.15, 0.03652, 0.15), (0.15, -0.03652, 0.15), (0.158, -0.02852, 0.158), (1.557, -0.02852, 0.158), (1.565, -0.03652, 0.15), (0.0, 0.08707, 0.0), (0.007997, 0.09507, 0.0), (0.007997, 0.09507, -1.912), (0.0, 0.08707, -1.92), (0.007997, -0.09507, 0.0), (0.0, -0.08707, 0.0), (0.0, -0.08707, -1.92), (0.007997, -0.09507, -1.912), (1.715, -0.08707, 0.0), (1.707, -0.09507, 0.0), (1.707, -0.09507, -1.912), (1.715, -0.08707, -1.92), (1.707, 0.09507, -1.912), (1.715, 0.08707, -1.92), (1.715, 0.08707, 0.0), (1.707, 0.09507, 0.0), (0.15, 0.03652, -0.15), (0.158, 0.02852, -0.158), (0.158, 0.02852, -1.762), (0.15, 0.03652, -1.77), (0.158, -0.02852, -0.158), (0.15, -0.03652, -0.15), (0.15, -0.03652, -1.77), (0.158, -0.02852, -1.762), (1.565, -0.03652, -0.15), (1.557, -0.02852, -0.158), (1.557, -0.02852, -1.762), (1.565, -0.03652, -1.77), (1.557, 0.02852, -1.762), (1.565, 0.03652, -1.77), (1.557, 0.02852, -0.158), (1.565, 0.03652, -0.15)], [], [(39, 36, 77, 80), (13, 6, 63, 66), (21, 16, 51, 40), (32, 31, 27, 29), (56, 61, 32, 29), (69, 70, 64, 67), (73, 86, 84, 74), (18, 4, 33, 60), (35, 24, 87, 72), (62, 59, 69, 67), (22, 10, 47, 55), (16, 2, 45, 51), (5, 19, 52, 48), (9, 3, 28, 26), (36, 7, 78, 77), (12, 39, 80, 83), (19, 22, 55, 52), (23, 18, 60, 65), (59, 62, 61, 56), (49, 53, 54, 46), (4, 11, 30, 33), (20, 9, 26, 71), (17, 20, 71, 57), (11, 23, 65, 30), (10, 5, 48, 47), (3, 17, 57, 28), (14, 0, 75, 85), (7, 12, 83, 78), (15, 25, 71, 68), (8, 21, 40, 43), (34, 1, 58, 57), (24, 14, 85, 87), (44, 42, 41, 50), (70, 27, 31, 64), (76, 79, 82, 81), (6, 37, 60, 63), (37, 38, 65, 60), (2, 8, 43, 45), (38, 13, 66, 65), (1, 15, 68, 58), (25, 34, 57, 71), (57, 58, 59, 56), (61, 62, 63, 60), (71, 26, 27, 70), (65, 66, 67, 64), (26, 28, 29, 27), (31, 32, 33, 30), (62, 67, 66, 63), (58, 68, 69, 59), (28, 57, 56, 29), (32, 61, 60, 33), (68, 71, 70, 69), (30, 65, 64, 31), (21, 8, 9, 20), (8, 2, 3, 9), (11, 4, 5, 10), (2, 16, 17, 3), (4, 18, 19, 5), (10, 22, 23, 11), (18, 23, 22, 19), (20, 17, 16, 21), (41, 42, 43, 40), (42, 44, 45, 43), (47, 48, 49, 46), (44, 50, 51, 45), (48, 52, 53, 49), (46, 54, 55, 47), (52, 55, 54, 53), (40, 51, 50, 41), (35, 0, 1, 34), (37, 6, 7, 36), (39, 12, 13, 38), (6, 13, 12, 7), (0, 14, 15, 1), (14, 24, 25, 15), (36, 39, 38, 37), (24, 35, 34, 25), (73, 74, 75, 72), (77, 78, 79, 76), (81, 82, 83, 80), (78, 83, 82, 79), (74, 84, 85, 75), (84, 86, 87, 85), (76, 81, 80, 77), (86, 73, 72, 87), (0, 35, 72, 75)])
_uv = me_cube_003.uv_layers.new(name='UVMap')
_uv.uv.foreach_set('vector', [0.2483, 0.8115, 0.2483, 0.9622, 0.2537, 0.9622, 0.2537, 0.8115, 0.01427, 0.4177, 0.1667, 0.4177, 0.181, 0.4034, 0.0, 0.4034, 0.2752, 0.9622, 0.2752, 0.8115, 0.2698, 0.8115, 0.2698, 0.9622, 0.08016, 0.9942, 0.08016, 0.8115, 0.06161, 0.8115, 0.06161, 0.9942, 1.0, 0.2045, 0.9815, 0.2045, 0.9815, 0.4089, 1.0, 0.4089, 0.9309, 0.4089, 0.9309, 0.6134, 0.9495, 0.6134, 0.9495, 0.4089, 0.7802, 0.7531, 0.9292, 0.7531, 0.9292, 0.5823, 0.7802, 0.5823, 0.1667, 0.6221, 0.1667, 0.7963, 0.181, 0.8106, 0.181, 0.607, 0.2698, 0.9622, 0.2698, 0.8115, 0.2644, 0.8115, 0.2644, 0.9622, 0.05991, 0.8115, 0.04136, 0.8115, 0.04136, 0.9942, 0.05991, 0.9942, 0.1014, 0.9848, 0.1014, 0.8123, 0.09604, 0.8123, 0.09604, 0.9848, 0.2214, 0.8115, 0.2214, 0.984, 0.2267, 0.984, 0.2267, 0.8115, 0.2106, 0.984, 0.2106, 0.8115, 0.2052, 0.8115, 0.2052, 0.984, 0.1961, 0.4177, 0.3486, 0.4177, 0.3629, 0.4034, 0.1819, 0.4034, 0.1998, 0.984, 0.1998, 0.8115, 0.1944, 0.8115, 0.1944, 0.984, 0.1085, 0.9848, 0.1085, 0.8123, 0.1031, 0.8123, 0.1031, 0.9848, 0.2375, 0.8115, 0.2375, 0.9622, 0.2429, 0.9622, 0.2429, 0.8115, 0.01427, 0.6221, 0.1667, 0.6221, 0.181, 0.607, 0.0, 0.607, 1.0, 0.0, 0.9815, 0.0, 0.9815, 0.2045, 1.0, 0.2045, 0.7785, 0.5806, 0.7785, 0.4098, 0.6294, 0.4098, 0.6294, 0.5806, 0.1667, 0.7963, 0.01427, 0.7963, 0.0, 0.8106, 0.181, 0.8106, 0.1961, 0.5919, 0.1961, 0.4177, 0.1819, 0.4034, 0.1819, 0.607, 0.3486, 0.5919, 0.1961, 0.5919, 0.1819, 0.607, 0.3629, 0.607, 0.01427, 0.7963, 0.01427, 0.6221, 0.0, 0.607, 0.0, 0.8106, 0.1652, 0.9631, 0.1652, 0.8123, 0.1598, 0.8123, 0.1598, 0.9631, 0.3486, 0.4177, 0.3486, 0.5919, 0.3629, 0.607, 0.3629, 0.4034, 0.1669, 0.8123, 0.1669, 0.9631, 0.1723, 0.9631, 0.1723, 0.8123, 0.151, 0.9631, 0.151, 0.8123, 0.1457, 0.8123, 0.1457, 0.9631, 0.1961, 0.7963, 0.1961, 0.6221, 0.1819, 0.607, 0.1819, 0.8106, 0.1156, 0.9848, 0.1156, 0.8123, 0.1102, 0.8123, 0.1102, 0.9848, 0.3486, 0.6221, 0.3486, 0.7963, 0.3629, 0.8106, 0.3629, 0.607, 0.1227, 0.9848, 0.1227, 0.8123, 0.1173, 0.8123, 0.1173, 0.9848, 0.9603, 0.1734, 0.8113, 0.1734, 0.8113, 0.3442, 0.9603, 0.3442, 0.9309, 0.6134, 0.9309, 0.8178, 0.9495, 0.8178, 0.9495, 0.6134, 0.9292, 0.9256, 0.9292, 0.7548, 0.7802, 0.7548, 0.7802, 0.9256, 0.1667, 0.4177, 0.1667, 0.5919, 0.181, 0.607, 0.181, 0.4034, 0.1667, 0.5919, 0.01427, 0.5919, 0.0, 0.607, 0.181, 0.607, 0.1882, 0.8123, 0.1882, 0.9631, 0.1936, 0.9631, 0.1936, 0.8123, 0.01427, 0.5919, 0.01427, 0.4177, 0.0, 0.4034, 0.0, 0.607, 0.3486, 0.7963, 0.1961, 0.7963, 0.1819, 0.8106, 0.3629, 0.8106, 0.1961, 0.6221, 0.3486, 0.6221, 0.3629, 0.607, 0.1819, 0.607, 0.3629, 0.607, 0.3629, 0.8106, 0.3637, 0.8115, 0.3637, 0.607, 0.1819, 0.607, 0.1819, 0.4025, 0.181, 0.4034, 0.181, 0.607, 0.9301, 0.6134, 0.9301, 0.817, 0.9309, 0.8178, 0.9309, 0.6134, 0.9503, 0.6134, 0.9503, 0.4098, 0.9495, 0.4089, 0.9495, 0.6134, 0.06076, 0.8123, 0.06076, 0.9933, 0.06161, 0.9942, 0.06161, 0.8115, 0.08016, 0.8115, 0.08016, 0.9942, 0.08101, 0.9933, 0.08101, 0.8123, 0.05991, 0.8115, 0.05991, 0.9942, 0.06076, 0.9933, 0.06076, 0.8123, 0.04051, 0.8123, 0.04051, 0.9933, 0.04136, 0.9942, 0.04136, 0.8115, 0.3629, 0.4034, 0.3629, 0.607, 0.3637, 0.607, 0.3637, 0.4025, 0.1819, 0.8115, 0.1819, 0.607, 0.181, 0.607, 0.181, 0.8106, 0.9301, 0.4098, 0.9301, 0.6134, 0.9309, 0.6134, 0.9309, 0.4089, 0.9503, 0.817, 0.9503, 0.6134, 0.9495, 0.6134, 0.9495, 0.8178, 0.1156, 0.8123, 0.1156, 0.9848, 0.1165, 0.9857, 0.1165, 0.8115, 0.1882, 0.9631, 0.1882, 0.8123, 0.1873, 0.8115, 0.1873, 0.9639, 0.1661, 0.9639, 0.1661, 0.8115, 0.1652, 0.8123, 0.1652, 0.9631, 0.3477, 0.4185, 0.3477, 0.591, 0.3486, 0.5919, 0.3486, 0.4177, 0.1667, 0.7963, 0.1667, 0.6221, 0.1659, 0.623, 0.1659, 0.7955, 0.1014, 0.8123, 0.1014, 0.9848, 0.1023, 0.9857, 0.1023, 0.8115, 0.1667, 0.6221, 0.01427, 0.6221, 0.01513, 0.623, 0.1659, 0.623, 0.1961, 0.5919, 0.3486, 0.5919, 0.3477, 0.591, 0.197, 0.591, 0.1094, 0.8132, 0.1094, 0.984, 0.1102, 0.9848, 0.1102, 0.8123, 0.1944, 0.9622, 0.1944, 0.8132, 0.1936, 0.8123, 0.1936, 0.9631, 0.1598, 0.9631, 0.1598, 0.8123, 0.159, 0.8132, 0.159, 0.9622, 0.9603, 0.1734, 0.9603, 0.3442, 0.9612, 0.345, 0.9612, 0.1725, 0.7793, 0.5814, 0.7793, 0.4089, 0.7785, 0.4098, 0.7785, 0.5806, 0.09519, 0.8132, 0.09519, 0.984, 0.09604, 0.9848, 0.09604, 0.8123, 0.7793, 0.4089, 0.6286, 0.4089, 0.6294, 0.4098, 0.7785, 0.4098, 0.8104, 0.345, 0.9612, 0.345, 0.9603, 0.3442, 0.8113, 0.3442, 0.3477, 0.623, 0.3477, 0.7955, 0.3486, 0.7963, 0.3486, 0.6221, 0.1667, 0.5919, 0.1667, 0.4177, 0.1659, 0.4185, 0.1659, 0.591, 0.1085, 0.8123, 0.1085, 0.9848, 0.1094, 0.9857, 0.1094, 0.8115, 0.1519, 0.9639, 0.1519, 0.8115, 0.151, 0.8123, 0.151, 0.9631, 0.1669, 0.9631, 0.1669, 0.8123, 0.1661, 0.8115, 0.1661, 0.9639, 0.1227, 0.8123, 0.1227, 0.9848, 0.1235, 0.9857, 0.1235, 0.8115, 0.1659, 0.591, 0.01513, 0.591, 0.01427, 0.5919, 0.1667, 0.5919, 0.197, 0.623, 0.3477, 0.623, 0.3486, 0.6221, 0.1961, 0.6221, 0.7802, 0.7531, 0.7802, 0.5823, 0.7793, 0.5814, 0.7793, 0.7539, 0.9301, 0.9264, 0.9301, 0.7539, 0.9292, 0.7548, 0.9292, 0.9256, 0.1023, 0.8132, 0.1023, 0.984, 0.1031, 0.9848, 0.1031, 0.8123, 0.1457, 0.9631, 0.1457, 0.8123, 0.1448, 0.8132, 0.1448, 0.9622, 0.1732, 0.9622, 0.1732, 0.8132, 0.1723, 0.8123, 0.1723, 0.9631, 0.1165, 0.8132, 0.1165, 0.984, 0.1173, 0.9848, 0.1173, 0.8123, 0.9292, 0.9256, 0.7802, 0.9256, 0.7793, 0.9264, 0.9301, 0.9264, 0.9292, 0.7531, 0.7802, 0.7531, 0.7793, 0.7539, 0.9301, 0.7539, 0.2321, 0.8115, 0.2321, 0.984, 0.2375, 0.984, 0.2375, 0.8115])
me_cube_003.use_remesh_fix_poles = True
me_cube_003.use_remesh_preserve_attributes = False
me_cube_003.use_mirror_vertex_groups = False
me_cube_003.update()
me_cube_006 = bpy.data.meshes.new('Cube.006')
me_cube_006.from_pydata([(-0.15, 0.08707, -1.77), (-0.142, 0.09507, -1.778), (-0.15, 0.08707, 1.77), (-0.142, 0.09507, 1.778), (-0.142, -0.09507, 1.778), (-0.15, -0.08707, 1.77), (-0.142, -0.09507, -1.778), (-0.15, -0.08707, -1.77), (-1.565, 0.08707, 1.77), (-1.573, 0.09507, 1.778), (-1.565, -0.08707, 1.77), (-1.573, -0.09507, 1.778), (-1.565, -0.08707, -1.77), (-1.573, -0.09507, -1.778), (-1.565, 0.08707, -1.77), (-1.573, 0.09507, -1.778), (-0.15, 0.08707, 0.15), (-0.142, 0.09507, 0.142), (-0.142, -0.09507, 0.142), (-0.15, -0.08707, 0.15), (-1.573, 0.09507, 0.142), (-1.565, 0.08707, 0.15), (-1.565, -0.08707, 0.15), (-1.573, -0.09507, 0.142), (-1.565, 0.08707, -0.15), (-1.573, 0.09507, -0.142), (-1.707, 0.09507, 1.912), (-1.715, 0.08707, 1.92), (-0.007997, 0.09507, 1.912), (0.0, 0.08707, 1.92), (-1.707, -0.09507, 1.912), (-1.715, -0.08707, 1.92), (0.0, -0.08707, 1.92), (-0.007997, -0.09507, 1.912), (-0.142, 0.09507, -0.142), (-0.15, 0.08707, -0.15), (-0.15, -0.08707, -0.15), (-0.142, -0.09507, -0.142), (-1.573, -0.09507, -0.142), (-1.565, -0.08707, -0.15), (-1.565, 0.03652, 0.15), (-1.557, 0.02852, 0.158), (-1.557, 0.02852, 1.762), (-1.565, 0.03652, 1.77), (-0.158, 0.02852, 1.762), (-0.15, 0.03652, 1.77), (-1.557, -0.02852, 1.762), (-1.565, -0.03652, 1.77), (-0.15, -0.03652, 1.77), (-0.158, -0.02852, 1.762), (-0.158, 0.02852, 0.158), (-0.15, 0.03652, 0.15), (-0.15, -0.03652, 0.15), (-0.158, -0.02852, 0.158), (-1.557, -0.02852, 0.158), (-1.565, -0.03652, 0.15), (0.0, 0.08707, 0.0), (-0.007997, 0.09507, 0.0), (-0.007997, 0.09507, -1.912), (0.0, 0.08707, -1.92), (-0.007997, -0.09507, 0.0), (0.0, -0.08707, 0.0), (0.0, -0.08707, -1.92), (-0.007997, -0.09507, -1.912), (-1.715, -0.08707, 0.0), (-1.707, -0.09507, 0.0), (-1.707, -0.09507, -1.912), (-1.715, -0.08707, -1.92), (-1.707, 0.09507, -1.912), (-1.715, 0.08707, -1.92), (-1.715, 0.08707, 0.0), (-1.707, 0.09507, 0.0), (-0.15, 0.03652, -0.15), (-0.158, 0.02852, -0.158), (-0.158, 0.02852, -1.762), (-0.15, 0.03652, -1.77), (-0.158, -0.02852, -0.158), (-0.15, -0.03652, -0.15), (-0.15, -0.03652, -1.77), (-0.158, -0.02852, -1.762), (-1.565, -0.03652, -0.15), (-1.557, -0.02852, -0.158), (-1.557, -0.02852, -1.762), (-1.565, -0.03652, -1.77), (-1.557, 0.02852, -1.762), (-1.565, 0.03652, -1.77), (-1.557, 0.02852, -0.158), (-1.565, 0.03652, -0.15)], [], [(39, 80, 77, 36), (13, 66, 63, 6), (21, 40, 51, 16), (32, 29, 27, 31), (56, 29, 32, 61), (69, 67, 64, 70), (73, 74, 84, 86), (18, 60, 33, 4), (35, 72, 87, 24), (62, 67, 69, 59), (22, 55, 47, 10), (16, 51, 45, 2), (5, 48, 52, 19), (9, 26, 28, 3), (36, 77, 78, 7), (12, 83, 80, 39), (19, 52, 55, 22), (23, 65, 60, 18), (59, 56, 61, 62), (49, 46, 54, 53), (4, 33, 30, 11), (20, 71, 26, 9), (17, 57, 71, 20), (11, 30, 65, 23), (10, 47, 48, 5), (3, 28, 57, 17), (14, 85, 75, 0), (7, 78, 83, 12), (15, 68, 71, 25), (8, 43, 40, 21), (34, 57, 58, 1), (24, 87, 85, 14), (44, 50, 41, 42), (70, 64, 31, 27), (76, 81, 82, 79), (6, 63, 60, 37), (37, 60, 65, 38), (2, 45, 43, 8), (38, 65, 66, 13), (1, 58, 68, 15), (25, 71, 57, 34), (57, 56, 59, 58), (61, 60, 63, 62), (71, 70, 27, 26), (65, 64, 67, 66), (26, 27, 29, 28), (31, 30, 33, 32), (62, 63, 66, 67), (58, 59, 69, 68), (28, 29, 56, 57), (32, 33, 60, 61), (68, 69, 70, 71), (30, 31, 64, 65), (21, 20, 9, 8), (8, 9, 3, 2), (11, 10, 5, 4), (2, 3, 17, 16), (4, 5, 19, 18), (10, 11, 23, 22), (18, 19, 22, 23), (20, 21, 16, 17), (41, 40, 43, 42), (42, 43, 45, 44), (47, 46, 49, 48), (44, 45, 51, 50), (48, 49, 53, 52), (46, 47, 55, 54), (52, 53, 54, 55), (40, 41, 50, 51), (35, 34, 1, 0), (37, 36, 7, 6), (39, 38, 13, 12), (6, 7, 12, 13), (0, 1, 15, 14), (14, 15, 25, 24), (36, 37, 38, 39), (24, 25, 34, 35), (73, 72, 75, 74), (77, 76, 79, 78), (81, 80, 83, 82), (78, 79, 82, 83), (74, 75, 85, 84), (84, 85, 87, 86), (76, 77, 80, 81), (86, 87, 72, 73), (0, 75, 72, 35)])
_uv = me_cube_006.uv_layers.new(name='UVMap')
_uv.uv.foreach_set('vector', [0.2429, 0.9622, 0.2483, 0.9622, 0.2483, 0.8115, 0.2429, 0.8115, 0.378, 0.7963, 0.3637, 0.8106, 0.5447, 0.8106, 0.5304, 0.7963, 0.2644, 0.8115, 0.2591, 0.8115, 0.2591, 0.9622, 0.2644, 0.9622, 0.03965, 0.8115, 0.0211, 0.8115, 0.0211, 0.9942, 0.03965, 0.9942, 0.9706, 0.6134, 0.9706, 0.8178, 0.9891, 0.8178, 0.9891, 0.6134, 0.9697, 0.4089, 0.9512, 0.4089, 0.9512, 0.6134, 0.9697, 0.6134, 0.7785, 0.9256, 0.7785, 0.7548, 0.6294, 0.7548, 0.6294, 0.9256, 0.5304, 0.5919, 0.5447, 0.607, 0.5447, 0.4034, 0.5304, 0.4177, 0.2806, 0.8115, 0.2752, 0.8115, 0.2752, 0.9622, 0.2806, 0.9622, 0.0194, 0.9942, 0.0194, 0.8115, 0.0008518, 0.8115, 0.0008518, 0.9942, 0.08725, 0.8123, 0.08186, 0.8123, 0.08186, 0.9848, 0.08725, 0.9848, 0.2214, 0.8115, 0.216, 0.8115, 0.216, 0.984, 0.2214, 0.984, 0.1998, 0.984, 0.2052, 0.984, 0.2052, 0.8115, 0.1998, 0.8115, 0.6429, 0.3938, 0.6286, 0.4081, 0.8096, 0.4081, 0.7953, 0.3938, 0.2106, 0.984, 0.216, 0.984, 0.216, 0.8115, 0.2106, 0.8115, 0.09434, 0.8123, 0.08895, 0.8123, 0.08895, 0.9848, 0.09434, 0.9848, 0.2537, 0.9622, 0.2591, 0.9622, 0.2591, 0.8115, 0.2537, 0.8115, 0.378, 0.5919, 0.3637, 0.607, 0.5447, 0.607, 0.5304, 0.5919, 0.9706, 0.4089, 0.9706, 0.6134, 0.9891, 0.6134, 0.9892, 0.4089, 0.9603, 0.0008519, 0.8113, 0.0008519, 0.8113, 0.1717, 0.9603, 0.1717, 0.5304, 0.4177, 0.5447, 0.4034, 0.3637, 0.4034, 0.378, 0.4177, 0.6429, 0.2196, 0.6286, 0.2045, 0.6286, 0.4081, 0.6429, 0.3938, 0.7953, 0.2196, 0.8096, 0.2045, 0.6286, 0.2045, 0.6429, 0.2196, 0.378, 0.4177, 0.3637, 0.4034, 0.3637, 0.607, 0.378, 0.5919, 0.144, 0.8123, 0.1386, 0.8123, 0.1386, 0.9631, 0.144, 0.9631, 0.7953, 0.3938, 0.8096, 0.4081, 0.8096, 0.2045, 0.7953, 0.2196, 0.174, 0.9631, 0.1794, 0.9631, 0.1794, 0.8123, 0.174, 0.8123, 0.1581, 0.8123, 0.1528, 0.8123, 0.1528, 0.9631, 0.1581, 0.9631, 0.6429, 0.01513, 0.6286, 0.0008518, 0.6286, 0.2045, 0.6429, 0.1893, 0.1298, 0.8123, 0.1244, 0.8123, 0.1244, 0.9848, 0.1298, 0.9848, 0.7953, 0.1893, 0.8096, 0.2045, 0.8096, 0.0008519, 0.7953, 0.01513, 0.1369, 0.8123, 0.1315, 0.8123, 0.1315, 0.9848, 0.1369, 0.9848, 0.7785, 0.7531, 0.7785, 0.5823, 0.6294, 0.5823, 0.6294, 0.7531, 0.9697, 0.6134, 0.9512, 0.6134, 0.9512, 0.8178, 0.9697, 0.8178, 0.7802, 0.5806, 0.9292, 0.5806, 0.9292, 0.4098, 0.7802, 0.4098, 0.5304, 0.7963, 0.5447, 0.8106, 0.5447, 0.607, 0.5304, 0.6221, 0.5304, 0.6221, 0.5447, 0.607, 0.3637, 0.607, 0.378, 0.6221, 0.1811, 0.9631, 0.1865, 0.9631, 0.1865, 0.8123, 0.1811, 0.8123, 0.378, 0.6221, 0.3637, 0.607, 0.3637, 0.8106, 0.378, 0.7963, 0.7953, 0.01513, 0.8096, 0.0008519, 0.6286, 0.0008518, 0.6429, 0.01513, 0.6429, 0.1893, 0.6286, 0.2045, 0.8096, 0.2045, 0.7953, 0.1893, 0.8096, 0.2045, 0.8104, 0.2045, 0.8104, 0.0, 0.8096, 0.0008519, 0.5456, 0.607, 0.5447, 0.607, 0.5447, 0.8106, 0.5456, 0.8115, 0.9706, 0.6134, 0.9697, 0.6134, 0.9697, 0.8178, 0.9706, 0.817, 0.9503, 0.6134, 0.9512, 0.6134, 0.9512, 0.4089, 0.9503, 0.4098, 0.02025, 0.9933, 0.0211, 0.9942, 0.0211, 0.8115, 0.02025, 0.8123, 0.03965, 0.9942, 0.04051, 0.9933, 0.04051, 0.8123, 0.03965, 0.8115, 0.0194, 0.9942, 0.02025, 0.9933, 0.02025, 0.8123, 0.0194, 0.8115, 0.0, 0.9933, 0.0008518, 0.9942, 0.0008518, 0.8115, 7.451e-09, 0.8123, 0.8096, 0.4081, 0.8104, 0.4089, 0.8104, 0.2045, 0.8096, 0.2045, 0.5456, 0.4025, 0.5447, 0.4034, 0.5447, 0.607, 0.5456, 0.607, 0.9706, 0.4098, 0.9697, 0.4089, 0.9697, 0.6134, 0.9706, 0.6134, 0.9503, 0.817, 0.9512, 0.8178, 0.9512, 0.6134, 0.9503, 0.6134, 0.1298, 0.9848, 0.1306, 0.9857, 0.1306, 0.8115, 0.1298, 0.8123, 0.1811, 0.8123, 0.1803, 0.8115, 0.1803, 0.9639, 0.1811, 0.9631, 0.1448, 0.8115, 0.144, 0.8123, 0.144, 0.9631, 0.1448, 0.9639, 0.7945, 0.3929, 0.7953, 0.3938, 0.7953, 0.2196, 0.7945, 0.2204, 0.5304, 0.4177, 0.5296, 0.4185, 0.5296, 0.591, 0.5304, 0.5919, 0.08725, 0.9848, 0.0881, 0.9857, 0.0881, 0.8115, 0.08725, 0.8123, 0.5304, 0.5919, 0.5296, 0.591, 0.3788, 0.591, 0.378, 0.5919, 0.6429, 0.2196, 0.6437, 0.2204, 0.7945, 0.2204, 0.7953, 0.2196, 0.1235, 0.984, 0.1244, 0.9848, 0.1244, 0.8123, 0.1235, 0.8132, 0.1873, 0.8132, 0.1865, 0.8123, 0.1865, 0.9631, 0.1873, 0.9622, 0.1386, 0.8123, 0.1377, 0.8132, 0.1377, 0.9622, 0.1386, 0.9631, 0.7785, 0.7531, 0.7793, 0.7539, 0.7793, 0.5814, 0.7785, 0.5823, 0.9612, 0.0, 0.9603, 0.0008519, 0.9603, 0.1717, 0.9612, 0.1725, 0.08101, 0.984, 0.08186, 0.9848, 0.08186, 0.8123, 0.08101, 0.8132, 0.9612, 0.1725, 0.9603, 0.1717, 0.8113, 0.1717, 0.8104, 0.1725, 0.6286, 0.5814, 0.6294, 0.5823, 0.7785, 0.5823, 0.7793, 0.5814, 0.7945, 0.1885, 0.7953, 0.1893, 0.7953, 0.01513, 0.7945, 0.01598, 0.5304, 0.6221, 0.5296, 0.623, 0.5296, 0.7955, 0.5304, 0.7963, 0.09434, 0.9848, 0.09519, 0.9857, 0.09519, 0.8115, 0.09434, 0.8123, 0.159, 0.8115, 0.1581, 0.8123, 0.1581, 0.9631, 0.159, 0.9639, 0.174, 0.8123, 0.1732, 0.8115, 0.1732, 0.9639, 0.174, 0.9631, 0.1369, 0.9848, 0.1377, 0.9857, 0.1377, 0.8115, 0.1369, 0.8123, 0.5296, 0.623, 0.5304, 0.6221, 0.378, 0.6221, 0.3788, 0.623, 0.6437, 0.1885, 0.6429, 0.1893, 0.7953, 0.1893, 0.7945, 0.1885, 0.7785, 0.9256, 0.7793, 0.9264, 0.7793, 0.7539, 0.7785, 0.7548, 0.7793, 0.5814, 0.7802, 0.5806, 0.7802, 0.4098, 0.7793, 0.4089, 0.0881, 0.984, 0.08895, 0.9848, 0.08895, 0.8123, 0.0881, 0.8132, 0.1528, 0.8123, 0.1519, 0.8132, 0.1519, 0.9622, 0.1528, 0.9631, 0.1803, 0.8132, 0.1794, 0.8123, 0.1794, 0.9631, 0.1803, 0.9622, 0.1306, 0.984, 0.1315, 0.9848, 0.1315, 0.8123, 0.1306, 0.8132, 0.7802, 0.5806, 0.7793, 0.5814, 0.9301, 0.5814, 0.9292, 0.5806, 0.6294, 0.9256, 0.6286, 0.9264, 0.7793, 0.9264, 0.7785, 0.9256, 0.2321, 0.8115, 0.2267, 0.8115, 0.2267, 0.984, 0.2321, 0.984])
me_cube_006.use_remesh_fix_poles = True
me_cube_006.use_remesh_preserve_attributes = False
me_cube_006.use_mirror_vertex_groups = False
me_cube_006.update()
me_cube_002 = bpy.data.meshes.new('Cube.002')
me_cube_002.from_pydata([(-1.709, 0.1411, 0.0), (-1.669, 0.09939, 0.0), (-1.724, 0.1445, 3.849), (-1.686, 0.1096, 3.811), (1.669, 0.09939, 0.0), (1.709, 0.1411, 0.0), (1.686, 0.1096, 3.811), (1.724, 0.1445, 3.849), (-1.95, 0.09939, 0.0), (-1.909, 0.1411, 0.0), (-1.936, 0.1004, 4.082), (-1.905, 0.1404, 4.048), (1.909, 0.1411, 0.0), (1.95, 0.09939, 0.0), (1.905, 0.1404, 4.048), (1.936, 0.1004, 4.082), (1.724, -0.1445, 3.849), (1.686, -0.1096, 3.811), (-1.686, -0.1096, 3.811), (-1.724, -0.1445, 3.849), (-1.669, -0.09939, 0.0), (-1.709, -0.1411, 0.0), (1.709, -0.1411, 0.0), (1.669, -0.09939, 0.0), (1.936, -0.1004, 4.082), (1.905, -0.1404, 4.048), (-1.905, -0.1404, 4.048), (-1.936, -0.1004, 4.082), (-1.909, -0.1411, 0.0), (-1.95, -0.09939, 0.0), (1.95, -0.09939, 0.0), (1.909, -0.1411, 0.0)], [], [(8, 10, 27, 29), (21, 28, 26, 19), (2, 7, 14, 11), (19, 26, 25, 16), (6, 17, 23, 4), (10, 15, 24, 27), (18, 17, 6, 3), (25, 31, 22, 16), (14, 7, 5, 12), (0, 2, 11, 9), (15, 13, 30, 24), (3, 2, 0, 1), (4, 5, 7, 6), (11, 10, 8, 9), (12, 13, 15, 14), (19, 18, 20, 21), (22, 23, 17, 16), (27, 26, 28, 29), (30, 31, 25, 24), (6, 7, 2, 3), (14, 15, 10, 11), (16, 17, 18, 19), (24, 25, 26, 27), (1, 20, 18, 3)])
_uv = me_cube_002.uv_layers.new(name='UVMap')
_uv.uv.foreach_set('vector', [0.5845, 0.4025, 0.5845, 0.8339, 0.5673, 0.8339, 0.5673, 0.4025, 1.49e-08, 0.0171, 1.49e-08, 2.384e-06, 0.3143, 0.0, 0.3003, 0.0171, 0.6146, 0.3854, 0.6146, 0.0171, 0.6286, 0.0, 0.6286, 0.4025, 0.3003, 0.0171, 0.3143, 0.0, 0.3143, 0.4025, 0.3003, 0.3854, 0.6048, 0.8115, 0.5876, 0.8115, 0.5876, 0.4025, 0.6048, 0.4025, 0.9627, 0.4055, 0.9627, 0.0, 0.9799, 0.0, 0.9799, 0.4055, 0.2981, 0.01856, 0.2981, 0.384, 0.2863, 0.384, 0.2863, 0.01856, 0.3143, 0.4025, 0.0, 0.4025, 0.0, 0.3854, 0.3003, 0.3854, 0.6286, 0.0, 0.6146, 0.0171, 0.3143, 0.0171, 0.3143, 2.384e-06, 0.3143, 0.3854, 0.6146, 0.3854, 0.6286, 0.4025, 0.3143, 0.4025, 0.5471, 0.8339, 0.5471, 0.4025, 0.5643, 0.4025, 0.5643, 0.8339, 0.6078, 0.8115, 0.6063, 0.8131, 0.6063, 0.4025, 0.6078, 0.4025, 0.6048, 0.4025, 0.6063, 0.4025, 0.6063, 0.8131, 0.6048, 0.8115, 0.5861, 0.8322, 0.5845, 0.8339, 0.5845, 0.4025, 0.5861, 0.4025, 0.5456, 0.4025, 0.5471, 0.4025, 0.5471, 0.8339, 0.5456, 0.8322, 0.6266, 0.8131, 0.625, 0.8115, 0.625, 0.4025, 0.6266, 0.4025, 0.5861, 0.4025, 0.5876, 0.4025, 0.5876, 0.8115, 0.5861, 0.8131, 0.5673, 0.8339, 0.5658, 0.8322, 0.5658, 0.4025, 0.5673, 0.4025, 0.5643, 0.4025, 0.5658, 0.4025, 0.5658, 0.8322, 0.5643, 0.8339, 0.6124, 0.01856, 0.6146, 0.0171, 0.6146, 0.3854, 0.6124, 0.384, 0.9612, 0.001463, 0.9627, 0.0, 0.9627, 0.4055, 0.9612, 0.404, 0.3003, 0.3854, 0.2981, 0.384, 0.2981, 0.01856, 0.3003, 0.0171, 0.9799, 0.0, 0.9815, 0.001463, 0.9815, 0.404, 0.9799, 0.4055, 0.6078, 0.4025, 0.625, 0.4025, 0.625, 0.8115, 0.6078, 0.8115])
me_cube_002.use_remesh_fix_poles = True
me_cube_002.use_remesh_preserve_attributes = False
me_cube_002.use_mirror_vertex_groups = False
me_cube_002.update()
me_cube_004 = bpy.data.meshes.new('Cube.004')
me_cube_004.from_pydata([(0.1789, 0.1158, -1.741), (0.1475, 0.1445, -1.772), (0.1789, 0.1158, 1.741), (0.1475, 0.1445, 1.772), (0.1475, -0.1445, 1.772), (0.1789, -0.1158, 1.741), (0.1475, -0.1445, -1.772), (0.1789, -0.1158, -1.741), (1.536, 0.1158, 1.741), (1.568, 0.1445, 1.772), (1.536, -0.1158, 1.741), (1.568, -0.1445, 1.772), (1.536, -0.1158, -1.741), (1.568, -0.1445, -1.772), (1.536, 0.1158, -1.741), (1.568, 0.1445, -1.772), (0.1789, 0.1158, 0.1789), (0.1475, 0.1445, 0.1475), (0.1475, -0.1445, 0.1475), (0.1789, -0.1158, 0.1789), (1.568, 0.1445, 0.1475), (1.536, 0.1158, 0.1789), (1.536, -0.1158, 0.1789), (1.568, -0.1445, 0.1475), (1.536, 0.1158, -0.1789), (1.568, 0.1445, -0.1475), (1.722, 0.1403, 1.927), (1.748, 0.1066, 1.952), (-0.007012, 0.1403, 1.927), (-0.03253, 0.1066, 1.952), (1.722, -0.1403, 1.927), (1.748, -0.1066, 1.952), (-0.03253, -0.1066, 1.952), (-0.007012, -0.1403, 1.927), (0.1475, 0.1445, -0.1475), (0.1789, 0.1158, -0.1789), (0.1789, -0.1158, -0.1789), (0.1475, -0.1445, -0.1475), (1.568, -0.1445, -0.1475), (1.536, -0.1158, -0.1789), (1.533, 0.05609, 0.1825), (1.542, 0.07379, 0.173), (1.542, 0.07379, 1.746), (1.533, 0.05609, 1.737), (0.173, 0.07379, 1.746), (0.1825, 0.05609, 1.737), (1.542, -0.07379, 1.746), (1.533, -0.05609, 1.737), (0.1825, -0.05609, 1.737), (0.173, -0.07379, 1.746), (0.173, 0.07379, 0.173), (0.1825, 0.05609, 0.1825), (0.1825, -0.05609, 0.1825), (0.173, -0.07379, 0.173), (1.542, -0.07379, 0.173), (1.533, -0.05609, 0.1825), (-0.04619, 0.1062, 0.0), (-0.01114, 0.1413, 0.0), (-0.007012, 0.1403, -1.927), (-0.03253, 0.1066, -1.952), (-0.01114, -0.1413, 0.0), (-0.04619, -0.1062, 0.0), (-0.03253, -0.1066, -1.952), (-0.007012, -0.1403, -1.927), (1.761, -0.1062, 0.0), (1.726, -0.1413, 0.0), (1.722, -0.1403, -1.927), (1.748, -0.1066, -1.952), (1.722, 0.1403, -1.927), (1.748, 0.1066, -1.952), (1.761, 0.1062, 0.0), (1.726, 0.1413, 0.0), (0.1825, 0.05609, -0.1825), (0.173, 0.07379, -0.173), (0.173, 0.07379, -1.746), (0.1825, 0.05609, -1.737), (0.173, -0.07379, -0.173), (0.1825, -0.05609, -0.1825), (0.1825, -0.05609, -1.737), (0.173, -0.07379, -1.746), (1.533, -0.05609, -0.1825), (1.542, -0.07379, -0.173), (1.542, -0.07379, -1.746), (1.533, -0.05609, -1.737), (1.542, 0.07379, -1.746), (1.533, 0.05609, -1.737), (1.542, 0.07379, -0.173), (1.533, 0.05609, -0.1825)], [], [(39, 80, 77, 36), (13, 66, 63, 6), (21, 40, 51, 16), (32, 29, 27, 31), (56, 29, 32, 61), (69, 67, 64, 70), (73, 74, 84, 86), (18, 60, 33, 4), (35, 72, 87, 24), (62, 67, 69, 59), (22, 55, 47, 10), (16, 51, 45, 2), (5, 48, 52, 19), (9, 26, 28, 3), (36, 77, 78, 7), (12, 83, 80, 39), (19, 52, 55, 22), (23, 65, 60, 18), (59, 56, 61, 62), (49, 46, 54, 53), (4, 33, 30, 11), (20, 71, 26, 9), (17, 57, 71, 20), (11, 30, 65, 23), (10, 47, 48, 5), (3, 28, 57, 17), (14, 85, 75, 0), (7, 78, 83, 12), (15, 68, 71, 25), (8, 43, 40, 21), (34, 57, 58, 1), (24, 87, 85, 14), (44, 50, 41, 42), (70, 64, 31, 27), (76, 81, 82, 79), (6, 63, 60, 37), (37, 60, 65, 38), (2, 45, 43, 8), (38, 65, 66, 13), (1, 58, 68, 15), (25, 71, 57, 34), (57, 56, 59, 58), (61, 60, 63, 62), (71, 70, 27, 26), (65, 64, 67, 66), (26, 27, 29, 28), (31, 30, 33, 32), (62, 63, 66, 67), (58, 59, 69, 68), (28, 29, 56, 57), (32, 33, 60, 61), (68, 69, 70, 71), (30, 31, 64, 65), (21, 20, 9, 8), (8, 9, 3, 2), (11, 10, 5, 4), (2, 3, 17, 16), (4, 5, 19, 18), (10, 11, 23, 22), (18, 19, 22, 23), (20, 21, 16, 17), (41, 40, 43, 42), (42, 43, 45, 44), (47, 46, 49, 48), (44, 45, 51, 50), (48, 49, 53, 52), (46, 47, 55, 54), (52, 53, 54, 55), (40, 41, 50, 51), (35, 34, 1, 0), (37, 36, 7, 6), (39, 38, 13, 12), (6, 7, 12, 13), (0, 1, 15, 14), (14, 15, 25, 24), (36, 37, 38, 39), (24, 25, 34, 35), (73, 72, 75, 74), (77, 76, 79, 78), (81, 80, 83, 82), (78, 79, 82, 83), (74, 75, 85, 84), (84, 85, 87, 86), (76, 77, 80, 81), (86, 87, 72, 73), (0, 75, 72, 35)])
_uv = me_cube_004.uv_layers.new(name='UVMap')
_uv.uv.foreach_set('vector', [0.2483, 0.8115, 0.2537, 0.8115, 0.2537, 0.9622, 0.2483, 0.9622, 0.01427, 0.4177, 0.0, 0.4034, 0.181, 0.4034, 0.1667, 0.4177, 0.2752, 0.9622, 0.2698, 0.9622, 0.2698, 0.8115, 0.2752, 0.8115, 0.08016, 0.9942, 0.06161, 0.9942, 0.06161, 0.8115, 0.08016, 0.8115, 1.0, 0.2045, 1.0, 0.4089, 0.9815, 0.4089, 0.9815, 0.2045, 0.9309, 0.4089, 0.9495, 0.4089, 0.9495, 0.6134, 0.9309, 0.6134, 0.7802, 0.7531, 0.7802, 0.5823, 0.9292, 0.5823, 0.9292, 0.7531, 0.1667, 0.6221, 0.181, 0.607, 0.181, 0.8106, 0.1667, 0.7963, 0.2698, 0.9622, 0.2644, 0.9622, 0.2644, 0.8115, 0.2698, 0.8115, 0.05991, 0.8115, 0.05991, 0.9942, 0.04136, 0.9942, 0.04136, 0.8115, 0.1014, 0.9848, 0.09604, 0.9848, 0.09604, 0.8123, 0.1014, 0.8123, 0.2214, 0.8115, 0.2267, 0.8115, 0.2267, 0.984, 0.2214, 0.984, 0.2106, 0.984, 0.2052, 0.984, 0.2052, 0.8115, 0.2106, 0.8115, 0.1961, 0.4177, 0.1819, 0.4034, 0.3629, 0.4034, 0.3486, 0.4177, 0.1998, 0.984, 0.1944, 0.984, 0.1944, 0.8115, 0.1998, 0.8115, 0.1085, 0.9848, 0.1031, 0.9848, 0.1031, 0.8123, 0.1085, 0.8123, 0.2375, 0.8115, 0.2429, 0.8115, 0.2429, 0.9622, 0.2375, 0.9622, 0.01427, 0.6221, 0.0, 0.607, 0.181, 0.607, 0.1667, 0.6221, 1.0, 0.0, 1.0, 0.2045, 0.9815, 0.2045, 0.9815, 0.0, 0.7785, 0.5806, 0.6294, 0.5806, 0.6294, 0.4098, 0.7785, 0.4098, 0.1667, 0.7963, 0.181, 0.8106, 0.0, 0.8106, 0.01427, 0.7963, 0.1961, 0.5919, 0.1819, 0.607, 0.1819, 0.4034, 0.1961, 0.4177, 0.3486, 0.5919, 0.3629, 0.607, 0.1819, 0.607, 0.1961, 0.5919, 0.01427, 0.7963, 0.0, 0.8106, 0.0, 0.607, 0.01427, 0.6221, 0.1652, 0.9631, 0.1598, 0.9631, 0.1598, 0.8123, 0.1652, 0.8123, 0.3486, 0.4177, 0.3629, 0.4034, 0.3629, 0.607, 0.3486, 0.5919, 0.1669, 0.8123, 0.1723, 0.8123, 0.1723, 0.9631, 0.1669, 0.9631, 0.151, 0.9631, 0.1457, 0.9631, 0.1457, 0.8123, 0.151, 0.8123, 0.1961, 0.7963, 0.1819, 0.8106, 0.1819, 0.607, 0.1961, 0.6221, 0.1156, 0.9848, 0.1102, 0.9848, 0.1102, 0.8123, 0.1156, 0.8123, 0.3486, 0.6221, 0.3629, 0.607, 0.3629, 0.8106, 0.3486, 0.7963, 0.1227, 0.9848, 0.1173, 0.9848, 0.1173, 0.8123, 0.1227, 0.8123, 0.9603, 0.1734, 0.9603, 0.3442, 0.8113, 0.3442, 0.8113, 0.1734, 0.9309, 0.6134, 0.9495, 0.6134, 0.9495, 0.8178, 0.9309, 0.8178, 0.9292, 0.9256, 0.7802, 0.9256, 0.7802, 0.7548, 0.9292, 0.7548, 0.1667, 0.4177, 0.181, 0.4034, 0.181, 0.607, 0.1667, 0.5919, 0.1667, 0.5919, 0.181, 0.607, 0.0, 0.607, 0.01427, 0.5919, 0.1882, 0.8123, 0.1936, 0.8123, 0.1936, 0.9631, 0.1882, 0.9631, 0.01427, 0.5919, 0.0, 0.607, 0.0, 0.4034, 0.01427, 0.4177, 0.3486, 0.7963, 0.3629, 0.8106, 0.1819, 0.8106, 0.1961, 0.7963, 0.1961, 0.6221, 0.1819, 0.607, 0.3629, 0.607, 0.3486, 0.6221, 0.3629, 0.607, 0.3637, 0.607, 0.3637, 0.8115, 0.3629, 0.8106, 0.1819, 0.607, 0.181, 0.607, 0.181, 0.4034, 0.1819, 0.4025, 0.9301, 0.6134, 0.9309, 0.6134, 0.9309, 0.8178, 0.9301, 0.817, 0.9503, 0.6134, 0.9495, 0.6134, 0.9495, 0.4089, 0.9503, 0.4098, 0.06076, 0.8123, 0.06161, 0.8115, 0.06161, 0.9942, 0.06076, 0.9933, 0.08016, 0.8115, 0.08101, 0.8123, 0.08101, 0.9933, 0.08016, 0.9942, 0.05991, 0.8115, 0.06076, 0.8123, 0.06076, 0.9933, 0.05991, 0.9942, 0.04051, 0.8123, 0.04136, 0.8115, 0.04136, 0.9942, 0.04051, 0.9933, 0.3629, 0.4034, 0.3637, 0.4025, 0.3637, 0.607, 0.3629, 0.607, 0.1819, 0.8115, 0.181, 0.8106, 0.181, 0.607, 0.1819, 0.607, 0.9301, 0.4098, 0.9309, 0.4089, 0.9309, 0.6134, 0.9301, 0.6134, 0.9503, 0.817, 0.9495, 0.8178, 0.9495, 0.6134, 0.9503, 0.6134, 0.1156, 0.8123, 0.1165, 0.8115, 0.1165, 0.9857, 0.1156, 0.9848, 0.1882, 0.9631, 0.1873, 0.9639, 0.1873, 0.8115, 0.1882, 0.8123, 0.1661, 0.9639, 0.1652, 0.9631, 0.1652, 0.8123, 0.1661, 0.8115, 0.3477, 0.4185, 0.3486, 0.4177, 0.3486, 0.5919, 0.3477, 0.591, 0.1667, 0.7963, 0.1659, 0.7955, 0.1659, 0.623, 0.1667, 0.6221, 0.1014, 0.8123, 0.1023, 0.8115, 0.1023, 0.9857, 0.1014, 0.9848, 0.1667, 0.6221, 0.1659, 0.623, 0.01513, 0.623, 0.01427, 0.6221, 0.1961, 0.5919, 0.197, 0.591, 0.3477, 0.591, 0.3486, 0.5919, 0.1094, 0.8132, 0.1102, 0.8123, 0.1102, 0.9848, 0.1094, 0.984, 0.1944, 0.9622, 0.1936, 0.9631, 0.1936, 0.8123, 0.1944, 0.8132, 0.1598, 0.9631, 0.159, 0.9622, 0.159, 0.8132, 0.1598, 0.8123, 0.9603, 0.1734, 0.9612, 0.1725, 0.9612, 0.345, 0.9603, 0.3442, 0.7793, 0.5814, 0.7785, 0.5806, 0.7785, 0.4098, 0.7793, 0.4089, 0.09519, 0.8132, 0.09604, 0.8123, 0.09604, 0.9848, 0.09519, 0.984, 0.7793, 0.4089, 0.7785, 0.4098, 0.6294, 0.4098, 0.6286, 0.4089, 0.8104, 0.345, 0.8113, 0.3442, 0.9603, 0.3442, 0.9612, 0.345, 0.3477, 0.623, 0.3486, 0.6221, 0.3486, 0.7963, 0.3477, 0.7955, 0.1667, 0.5919, 0.1659, 0.591, 0.1659, 0.4185, 0.1667, 0.4177, 0.1085, 0.8123, 0.1094, 0.8115, 0.1094, 0.9857, 0.1085, 0.9848, 0.1519, 0.9639, 0.151, 0.9631, 0.151, 0.8123, 0.1519, 0.8115, 0.1669, 0.9631, 0.1661, 0.9639, 0.1661, 0.8115, 0.1669, 0.8123, 0.1227, 0.8123, 0.1235, 0.8115, 0.1235, 0.9857, 0.1227, 0.9848, 0.1659, 0.591, 0.1667, 0.5919, 0.01427, 0.5919, 0.01513, 0.591, 0.197, 0.623, 0.1961, 0.6221, 0.3486, 0.6221, 0.3477, 0.623, 0.7802, 0.7531, 0.7793, 0.7539, 0.7793, 0.5814, 0.7802, 0.5823, 0.9301, 0.9264, 0.9292, 0.9256, 0.9292, 0.7548, 0.9301, 0.7539, 0.1023, 0.8132, 0.1031, 0.8123, 0.1031, 0.9848, 0.1023, 0.984, 0.1457, 0.9631, 0.1448, 0.9622, 0.1448, 0.8132, 0.1457, 0.8123, 0.1732, 0.9622, 0.1723, 0.9631, 0.1723, 0.8123, 0.1732, 0.8132, 0.1165, 0.8132, 0.1173, 0.8123, 0.1173, 0.9848, 0.1165, 0.984, 0.9292, 0.9256, 0.9301, 0.9264, 0.7793, 0.9264, 0.7802, 0.9256, 0.9292, 0.7531, 0.9301, 0.7539, 0.7793, 0.7539, 0.7802, 0.7531, 0.2321, 0.8115, 0.2375, 0.8115, 0.2375, 0.984, 0.2321, 0.984])
me_cube_004.use_remesh_fix_poles = True
me_cube_004.use_remesh_preserve_attributes = False
me_cube_004.use_mirror_vertex_groups = False
me_cube_004.update()
me_cube_007 = bpy.data.meshes.new('Cube.007')
me_cube_007.from_pydata([(-0.1789, 0.1158, -1.741), (-0.1475, 0.1445, -1.772), (-0.1789, 0.1158, 1.741), (-0.1475, 0.1445, 1.772), (-0.1475, -0.1445, 1.772), (-0.1789, -0.1158, 1.741), (-0.1475, -0.1445, -1.772), (-0.1789, -0.1158, -1.741), (-1.536, 0.1158, 1.741), (-1.568, 0.1445, 1.772), (-1.536, -0.1158, 1.741), (-1.568, -0.1445, 1.772), (-1.536, -0.1158, -1.741), (-1.568, -0.1445, -1.772), (-1.536, 0.1158, -1.741), (-1.568, 0.1445, -1.772), (-0.1789, 0.1158, 0.1789), (-0.1475, 0.1445, 0.1475), (-0.1475, -0.1445, 0.1475), (-0.1789, -0.1158, 0.1789), (-1.568, 0.1445, 0.1475), (-1.536, 0.1158, 0.1789), (-1.536, -0.1158, 0.1789), (-1.568, -0.1445, 0.1475), (-1.536, 0.1158, -0.1789), (-1.568, 0.1445, -0.1475), (-1.722, 0.1403, 1.927), (-1.748, 0.1066, 1.952), (0.007012, 0.1403, 1.927), (0.03253, 0.1066, 1.952), (-1.722, -0.1403, 1.927), (-1.748, -0.1066, 1.952), (0.03253, -0.1066, 1.952), (0.007012, -0.1403, 1.927), (-0.1475, 0.1445, -0.1475), (-0.1789, 0.1158, -0.1789), (-0.1789, -0.1158, -0.1789), (-0.1475, -0.1445, -0.1475), (-1.568, -0.1445, -0.1475), (-1.536, -0.1158, -0.1789), (-1.533, 0.05609, 0.1825), (-1.542, 0.07379, 0.173), (-1.542, 0.07379, 1.746), (-1.533, 0.05609, 1.737), (-0.173, 0.07379, 1.746), (-0.1825, 0.05609, 1.737), (-1.542, -0.07379, 1.746), (-1.533, -0.05609, 1.737), (-0.1825, -0.05609, 1.737), (-0.173, -0.07379, 1.746), (-0.173, 0.07379, 0.173), (-0.1825, 0.05609, 0.1825), (-0.1825, -0.05609, 0.1825), (-0.173, -0.07379, 0.173), (-1.542, -0.07379, 0.173), (-1.533, -0.05609, 0.1825), (0.04619, 0.1062, 0.0), (0.01114, 0.1413, 0.0), (0.007012, 0.1403, -1.927), (0.03253, 0.1066, -1.952), (0.01114, -0.1413, 0.0), (0.04619, -0.1062, 0.0), (0.03253, -0.1066, -1.952), (0.007012, -0.1403, -1.927), (-1.761, -0.1062, 0.0), (-1.726, -0.1413, 0.0), (-1.722, -0.1403, -1.927), (-1.748, -0.1066, -1.952), (-1.722, 0.1403, -1.927), (-1.748, 0.1066, -1.952), (-1.761, 0.1062, 0.0), (-1.726, 0.1413, 0.0), (-0.1825, 0.05609, -0.1825), (-0.173, 0.07379, -0.173), (-0.173, 0.07379, -1.746), (-0.1825, 0.05609, -1.737), (-0.173, -0.07379, -0.173), (-0.1825, -0.05609, -0.1825), (-0.1825, -0.05609, -1.737), (-0.173, -0.07379, -1.746), (-1.533, -0.05609, -0.1825), (-1.542, -0.07379, -0.173), (-1.542, -0.07379, -1.746), (-1.533, -0.05609, -1.737), (-1.542, 0.07379, -1.746), (-1.533, 0.05609, -1.737), (-1.542, 0.07379, -0.173), (-1.533, 0.05609, -0.1825)], [], [(39, 36, 77, 80), (13, 6, 63, 66), (21, 16, 51, 40), (32, 31, 27, 29), (56, 61, 32, 29), (69, 70, 64, 67), (73, 86, 84, 74), (18, 4, 33, 60), (35, 24, 87, 72), (62, 59, 69, 67), (22, 10, 47, 55), (16, 2, 45, 51), (5, 19, 52, 48), (9, 3, 28, 26), (36, 7, 78, 77), (12, 39, 80, 83), (19, 22, 55, 52), (23, 18, 60, 65), (59, 62, 61, 56), (49, 53, 54, 46), (4, 11, 30, 33), (20, 9, 26, 71), (17, 20, 71, 57), (11, 23, 65, 30), (10, 5, 48, 47), (3, 17, 57, 28), (14, 0, 75, 85), (7, 12, 83, 78), (15, 25, 71, 68), (8, 21, 40, 43), (34, 1, 58, 57), (24, 14, 85, 87), (44, 42, 41, 50), (70, 27, 31, 64), (76, 79, 82, 81), (6, 37, 60, 63), (37, 38, 65, 60), (2, 8, 43, 45), (38, 13, 66, 65), (1, 15, 68, 58), (25, 34, 57, 71), (57, 58, 59, 56), (61, 62, 63, 60), (71, 26, 27, 70), (65, 66, 67, 64), (26, 28, 29, 27), (31, 32, 33, 30), (62, 67, 66, 63), (58, 68, 69, 59), (28, 57, 56, 29), (32, 61, 60, 33), (68, 71, 70, 69), (30, 65, 64, 31), (21, 8, 9, 20), (8, 2, 3, 9), (11, 4, 5, 10), (2, 16, 17, 3), (4, 18, 19, 5), (10, 22, 23, 11), (18, 23, 22, 19), (20, 17, 16, 21), (41, 42, 43, 40), (42, 44, 45, 43), (47, 48, 49, 46), (44, 50, 51, 45), (48, 52, 53, 49), (46, 54, 55, 47), (52, 55, 54, 53), (40, 51, 50, 41), (35, 0, 1, 34), (37, 6, 7, 36), (39, 12, 13, 38), (6, 13, 12, 7), (0, 14, 15, 1), (14, 24, 25, 15), (36, 39, 38, 37), (24, 35, 34, 25), (73, 74, 75, 72), (77, 78, 79, 76), (81, 82, 83, 80), (78, 83, 82, 79), (74, 84, 85, 75), (84, 86, 87, 85), (76, 81, 80, 77), (86, 73, 72, 87), (0, 35, 72, 75)])
_uv = me_cube_007.uv_layers.new(name='UVMap')
_uv.uv.foreach_set('vector', [0.2429, 0.9622, 0.2429, 0.8115, 0.2483, 0.8115, 0.2483, 0.9622, 0.378, 0.7963, 0.5304, 0.7963, 0.5447, 0.8106, 0.3637, 0.8106, 0.2644, 0.8115, 0.2644, 0.9622, 0.2591, 0.9622, 0.2591, 0.8115, 0.03965, 0.8115, 0.03965, 0.9942, 0.0211, 0.9942, 0.0211, 0.8115, 0.9706, 0.6134, 0.9891, 0.6134, 0.9891, 0.8178, 0.9706, 0.8178, 0.9697, 0.4089, 0.9697, 0.6134, 0.9512, 0.6134, 0.9512, 0.4089, 0.7785, 0.9256, 0.6294, 0.9256, 0.6294, 0.7548, 0.7785, 0.7548, 0.5304, 0.5919, 0.5304, 0.4177, 0.5447, 0.4034, 0.5447, 0.607, 0.2806, 0.8115, 0.2806, 0.9622, 0.2752, 0.9622, 0.2752, 0.8115, 0.0194, 0.9942, 0.0008518, 0.9942, 0.0008518, 0.8115, 0.0194, 0.8115, 0.08725, 0.8123, 0.08725, 0.9848, 0.08186, 0.9848, 0.08186, 0.8123, 0.2214, 0.8115, 0.2214, 0.984, 0.216, 0.984, 0.216, 0.8115, 0.1998, 0.984, 0.1998, 0.8115, 0.2052, 0.8115, 0.2052, 0.984, 0.6429, 0.3938, 0.7953, 0.3938, 0.8096, 0.4081, 0.6286, 0.4081, 0.2106, 0.984, 0.2106, 0.8115, 0.216, 0.8115, 0.216, 0.984, 0.09434, 0.8123, 0.09434, 0.9848, 0.08895, 0.9848, 0.08895, 0.8123, 0.2537, 0.9622, 0.2537, 0.8115, 0.2591, 0.8115, 0.2591, 0.9622, 0.378, 0.5919, 0.5304, 0.5919, 0.5447, 0.607, 0.3637, 0.607, 0.9706, 0.4089, 0.9892, 0.4089, 0.9891, 0.6134, 0.9706, 0.6134, 0.9603, 0.0008519, 0.9603, 0.1717, 0.8113, 0.1717, 0.8113, 0.0008519, 0.5304, 0.4177, 0.378, 0.4177, 0.3637, 0.4034, 0.5447, 0.4034, 0.6429, 0.2196, 0.6429, 0.3938, 0.6286, 0.4081, 0.6286, 0.2045, 0.7953, 0.2196, 0.6429, 0.2196, 0.6286, 0.2045, 0.8096, 0.2045, 0.378, 0.4177, 0.378, 0.5919, 0.3637, 0.607, 0.3637, 0.4034, 0.144, 0.8123, 0.144, 0.9631, 0.1386, 0.9631, 0.1386, 0.8123, 0.7953, 0.3938, 0.7953, 0.2196, 0.8096, 0.2045, 0.8096, 0.4081, 0.174, 0.9631, 0.174, 0.8123, 0.1794, 0.8123, 0.1794, 0.9631, 0.1581, 0.8123, 0.1581, 0.9631, 0.1528, 0.9631, 0.1528, 0.8123, 0.6429, 0.01513, 0.6429, 0.1893, 0.6286, 0.2045, 0.6286, 0.0008518, 0.1298, 0.8123, 0.1298, 0.9848, 0.1244, 0.9848, 0.1244, 0.8123, 0.7953, 0.1893, 0.7953, 0.01513, 0.8096, 0.0008519, 0.8096, 0.2045, 0.1369, 0.8123, 0.1369, 0.9848, 0.1315, 0.9848, 0.1315, 0.8123, 0.7785, 0.7531, 0.6294, 0.7531, 0.6294, 0.5823, 0.7785, 0.5823, 0.9697, 0.6134, 0.9697, 0.8178, 0.9512, 0.8178, 0.9512, 0.6134, 0.7802, 0.5806, 0.7802, 0.4098, 0.9292, 0.4098, 0.9292, 0.5806, 0.5304, 0.7963, 0.5304, 0.6221, 0.5447, 0.607, 0.5447, 0.8106, 0.5304, 0.6221, 0.378, 0.6221, 0.3637, 0.607, 0.5447, 0.607, 0.1811, 0.9631, 0.1811, 0.8123, 0.1865, 0.8123, 0.1865, 0.9631, 0.378, 0.6221, 0.378, 0.7963, 0.3637, 0.8106, 0.3637, 0.607, 0.7953, 0.01513, 0.6429, 0.01513, 0.6286, 0.0008518, 0.8096, 0.0008519, 0.6429, 0.1893, 0.7953, 0.1893, 0.8096, 0.2045, 0.6286, 0.2045, 0.8096, 0.2045, 0.8096, 0.0008519, 0.8104, 0.0, 0.8104, 0.2045, 0.5456, 0.607, 0.5456, 0.8115, 0.5447, 0.8106, 0.5447, 0.607, 0.9706, 0.6134, 0.9706, 0.817, 0.9697, 0.8178, 0.9697, 0.6134, 0.9503, 0.6134, 0.9503, 0.4098, 0.9512, 0.4089, 0.9512, 0.6134, 0.02025, 0.9933, 0.02025, 0.8123, 0.0211, 0.8115, 0.0211, 0.9942, 0.03965, 0.9942, 0.03965, 0.8115, 0.04051, 0.8123, 0.04051, 0.9933, 0.0194, 0.9942, 0.0194, 0.8115, 0.02025, 0.8123, 0.02025, 0.9933, 0.0, 0.9933, 7.451e-09, 0.8123, 0.0008518, 0.8115, 0.0008518, 0.9942, 0.8096, 0.4081, 0.8096, 0.2045, 0.8104, 0.2045, 0.8104, 0.4089, 0.5456, 0.4025, 0.5456, 0.607, 0.5447, 0.607, 0.5447, 0.4034, 0.9706, 0.4098, 0.9706, 0.6134, 0.9697, 0.6134, 0.9697, 0.4089, 0.9503, 0.817, 0.9503, 0.6134, 0.9512, 0.6134, 0.9512, 0.8178, 0.1298, 0.9848, 0.1298, 0.8123, 0.1306, 0.8115, 0.1306, 0.9857, 0.1811, 0.8123, 0.1811, 0.9631, 0.1803, 0.9639, 0.1803, 0.8115, 0.1448, 0.8115, 0.1448, 0.9639, 0.144, 0.9631, 0.144, 0.8123, 0.7945, 0.3929, 0.7945, 0.2204, 0.7953, 0.2196, 0.7953, 0.3938, 0.5304, 0.4177, 0.5304, 0.5919, 0.5296, 0.591, 0.5296, 0.4185, 0.08725, 0.9848, 0.08725, 0.8123, 0.0881, 0.8115, 0.0881, 0.9857, 0.5304, 0.5919, 0.378, 0.5919, 0.3788, 0.591, 0.5296, 0.591, 0.6429, 0.2196, 0.7953, 0.2196, 0.7945, 0.2204, 0.6437, 0.2204, 0.1235, 0.984, 0.1235, 0.8132, 0.1244, 0.8123, 0.1244, 0.9848, 0.1873, 0.8132, 0.1873, 0.9622, 0.1865, 0.9631, 0.1865, 0.8123, 0.1386, 0.8123, 0.1386, 0.9631, 0.1377, 0.9622, 0.1377, 0.8132, 0.7785, 0.7531, 0.7785, 0.5823, 0.7793, 0.5814, 0.7793, 0.7539, 0.9612, 0.0, 0.9612, 0.1725, 0.9603, 0.1717, 0.9603, 0.0008519, 0.08101, 0.984, 0.08101, 0.8132, 0.08186, 0.8123, 0.08186, 0.9848, 0.9612, 0.1725, 0.8104, 0.1725, 0.8113, 0.1717, 0.9603, 0.1717, 0.6286, 0.5814, 0.7793, 0.5814, 0.7785, 0.5823, 0.6294, 0.5823, 0.7945, 0.1885, 0.7945, 0.01598, 0.7953, 0.01513, 0.7953, 0.1893, 0.5304, 0.6221, 0.5304, 0.7963, 0.5296, 0.7955, 0.5296, 0.623, 0.09434, 0.9848, 0.09434, 0.8123, 0.09519, 0.8115, 0.09519, 0.9857, 0.159, 0.8115, 0.159, 0.9639, 0.1581, 0.9631, 0.1581, 0.8123, 0.174, 0.8123, 0.174, 0.9631, 0.1732, 0.9639, 0.1732, 0.8115, 0.1369, 0.9848, 0.1369, 0.8123, 0.1377, 0.8115, 0.1377, 0.9857, 0.5296, 0.623, 0.3788, 0.623, 0.378, 0.6221, 0.5304, 0.6221, 0.6437, 0.1885, 0.7945, 0.1885, 0.7953, 0.1893, 0.6429, 0.1893, 0.7785, 0.9256, 0.7785, 0.7548, 0.7793, 0.7539, 0.7793, 0.9264, 0.7793, 0.5814, 0.7793, 0.4089, 0.7802, 0.4098, 0.7802, 0.5806, 0.0881, 0.984, 0.0881, 0.8132, 0.08895, 0.8123, 0.08895, 0.9848, 0.1528, 0.8123, 0.1528, 0.9631, 0.1519, 0.9622, 0.1519, 0.8132, 0.1803, 0.8132, 0.1803, 0.9622, 0.1794, 0.9631, 0.1794, 0.8123, 0.1306, 0.984, 0.1306, 0.8132, 0.1315, 0.8123, 0.1315, 0.9848, 0.7802, 0.5806, 0.9292, 0.5806, 0.9301, 0.5814, 0.7793, 0.5814, 0.6294, 0.9256, 0.7785, 0.9256, 0.7793, 0.9264, 0.6286, 0.9264, 0.2321, 0.8115, 0.2321, 0.984, 0.2267, 0.984, 0.2267, 0.8115])
me_cube_007.use_remesh_fix_poles = True
me_cube_007.use_remesh_preserve_attributes = False
me_cube_007.use_mirror_vertex_groups = False
me_cube_007.update()

# ---- objects
ob_cube = bpy.data.objects.new('Cube', me_cube)
ob_doubledoor = bpy.data.objects.new('DoubleDoor', me_cube_001)
ob_a = bpy.data.objects.new('a', me_cube_003)
ob_b = bpy.data.objects.new('b', me_cube_006)
ob_highlight = bpy.data.objects.new('highlight', me_cube_002)
ob_highlight_001 = bpy.data.objects.new('highlight.001', me_cube_004)
ob_highlight_003 = bpy.data.objects.new('highlight.003', me_cube_007)

# ---- transforms, parenting, visibility, modifiers, constraints
ob_cube.location = (0.0, 0.0, 0.0)
ob_cube.lineart.crease_threshold = 0.0
ob_doubledoor.location = (-5.368, 3.843, -2.5)
ob_doubledoor.lineart.crease_threshold = 0.0
ob_a.parent = ob_doubledoor
ob_a.matrix_parent_inverse = Matrix(((1.0, -0.0, 0.0, 5.368), (-0.0, 1.0, -0.0, -3.843), (0.0, -0.0, 1.0, 2.5), (-0.0, 0.0, -0.0, 1.0)))
ob_a.location = (-7.083, 3.843, -0.5805)
ob_a.lineart.crease_threshold = 0.0
ob_b.parent = ob_doubledoor
ob_b.matrix_parent_inverse = Matrix(((1.0, -0.0, 0.0, 5.368), (-0.0, 1.0, -0.0, -3.843), (0.0, -0.0, 1.0, 2.5), (-0.0, 0.0, -0.0, 1.0)))
ob_b.location = (-3.653, 3.843, -0.5805)
ob_b.lineart.crease_threshold = 0.0
ob_highlight.parent = ob_doubledoor
ob_highlight.matrix_parent_inverse = Matrix(((1.0, -0.0, 0.0, 5.368), (-0.0, 1.0, -0.0, -3.843), (0.0, -0.0, 1.0, 2.5), (-0.0, 0.0, -0.0, 1.0)))
ob_highlight.location = (-5.368, 3.843, -2.5)
ob_highlight.lineart.crease_threshold = 0.0
ob_highlight_001.parent = ob_a
ob_highlight_001.matrix_parent_inverse = Matrix(((1.0, -0.0, 0.0, 7.083), (-0.0, 1.0, -0.0, -3.843), (0.0, -0.0, 1.0, 0.5805), (-0.0, 0.0, -0.0, 1.0)))
ob_highlight_001.location = (-7.083, 3.843, -0.5805)
ob_highlight_001.lineart.crease_threshold = 0.0
ob_highlight_003.parent = ob_b
ob_highlight_003.matrix_parent_inverse = Matrix(((1.0, -0.0, 0.0, 3.653), (-0.0, 1.0, -0.0, -3.843), (0.0, -0.0, 1.0, 0.5805), (-0.0, 0.0, -0.0, 1.0)))
ob_highlight_003.location = (-3.653, 3.843, -0.5805)
ob_highlight_003.lineart.crease_threshold = 0.0

# ---- collection membership
col_collection.objects.link(ob_cube)
col_collection.objects.link(ob_doubledoor)
col_collection.objects.link(ob_a)
col_collection.objects.link(ob_b)
col_collection.objects.link(ob_highlight)
col_collection.objects.link(ob_highlight_001)
col_collection.objects.link(ob_highlight_003)

# ---- scene / render settings (as saved in the file)
scene.frame_start = 1; scene.frame_end = 250; scene.frame_set(1)
scene.render.engine = 'BLENDER_EEVEE_NEXT'
scene.cycles.use_denoising = False
scene.cycles.samples = 128
scene.cycles.sampling_pattern = 'TABULATED_SOBOL'
scene.cycles.use_adaptive_sampling = False
scene.cycles.use_light_tree = False
scene.view_settings.view_transform = 'Filmic'
bpy.context.view_layer.update()

# ---- added for rendering (the .blend has no active camera and no usable light): camera, sun
cam_auto = bpy.data.cameras.new('AutoCamera')
cam_auto.lens = 50.0
cam_auto.sensor_width = 36.0
cam_auto.clip_end = 1000.0
ob_auto_camera = bpy.data.objects.new('AutoCamera', cam_auto)
scene.collection.objects.link(ob_auto_camera)
ob_auto_camera.location = (17.9238, -21.4363, 14.3046)
ob_auto_camera.rotation_euler = (1.09748, -7.21219e-08, 0.694738)
scene.camera = ob_auto_camera
light_auto_sun = bpy.data.lights.new('AutoSun', 'SUN')
light_auto_sun.energy = 3.0
light_auto_sun.angle = 0.0523599
ob_auto_sun = bpy.data.objects.new('AutoSun', light_auto_sun)
scene.collection.objects.link(ob_auto_sun)
ob_auto_sun.rotation_euler = (0.872665, 0.174533, 0.523599)
bpy.context.view_layer.update()
